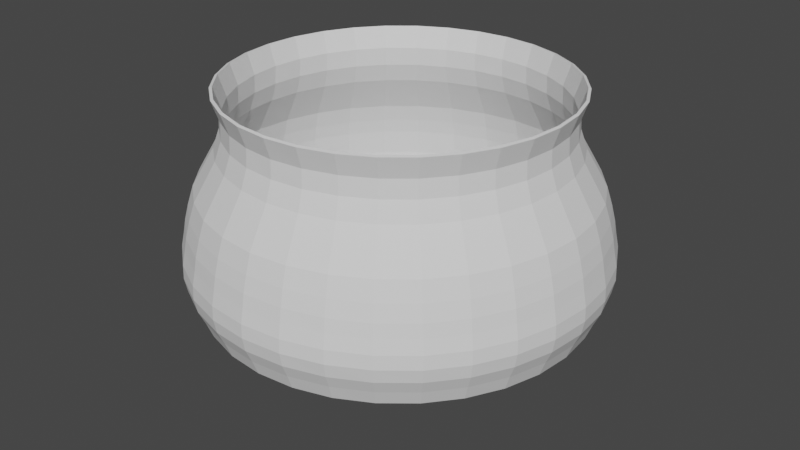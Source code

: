 # Source: cauldron.blend  (saved by Blender 2.82.7; exported with 4.5.12 LTS)
import bpy
from mathutils import Matrix  # noqa: F401  (used for matrix-valued properties, if any)

bpy.ops.wm.read_factory_settings(use_empty=True)
scene = bpy.context.scene
scene.name = 'Scene'

# ---- collections
col_collection = bpy.data.collections.new('Collection'); scene.collection.children.link(col_collection)

# ---- world
world_world = bpy.data.worlds.new('World'); scene.world = world_world
world_world.use_nodes = True; world_world.node_tree.nodes.clear()
_N = world_world.node_tree.nodes; _L = world_world.node_tree.links
n0 = _N.new('ShaderNodeOutputWorld'); n0.name = 'World Output'; n0.location = (300, 300)
n1 = _N.new('ShaderNodeBackground'); n1.name = 'Background'; n1.location = (10, 300)
n1.inputs[0].default_value = (0.05088, 0.05088, 0.05088, 1.0)
_L.new(n1.outputs[0], n0.inputs[0])
n0.is_active_output = True
world_world.color = (0.05088, 0.05088, 0.05088)
world_world.use_sun_shadow = False
world_world.sun_shadow_jitter_overblur = 0.0

# ---- meshes
me_cylinder = bpy.data.meshes.new('Cylinder')
me_cylinder.from_pydata([(1.379e-07, 3.278e-07, -1.0), (-2.819e-08, 1.173, 1.0), (1.378e-07, 3.278e-07, -1.0), (0.2289, 1.151, 1.0), (1.416e-07, 3.278e-07, -1.0), (0.4491, 1.084, 1.0), (1.341e-07, 3.278e-07, -1.0), (0.6519, 0.9757, 1.0), (1.341e-07, 3.278e-07, -1.0), (0.8298, 0.8298, 1.0), (1.341e-07, 3.278e-07, -1.0), (0.9757, 0.6519, 1.0), (1.49e-07, 3.278e-07, -1.0), (1.084, 0.4491, 1.0), (1.49e-07, 3.278e-07, -1.0), (1.151, 0.2289, 1.0), (1.49e-07, 3.278e-07, -1.0), (1.173, 3.612e-08, 1.0), (1.49e-07, 3.278e-07, -1.0), (1.151, -0.2289, 1.0), (1.49e-07, 3.278e-07, -1.0), (1.084, -0.4491, 1.0), (1.341e-07, 3.278e-07, -1.0), (0.9757, -0.6519, 1.0), (1.341e-07, 3.278e-07, -1.0), (0.8298, -0.8298, 1.0), (1.341e-07, 3.278e-07, -1.0), (0.6519, -0.9757, 1.0), (1.416e-07, 3.278e-07, -1.0), (0.4491, -1.084, 1.0), (1.378e-07, 3.278e-07, -1.0), (0.2289, -1.151, 1.0), (1.379e-07, 3.278e-07, -1.0), (-4.105e-07, -1.173, 1.0), (1.378e-07, 3.278e-07, -1.0), (-0.2289, -1.151, 1.0), (1.416e-07, 3.278e-07, -1.0), (-0.4491, -1.084, 1.0), (1.341e-07, 3.278e-07, -1.0), (-0.6519, -0.9757, 1.0), (1.341e-07, 3.278e-07, -1.0), (-0.8298, -0.8297, 1.0), (1.341e-07, 3.278e-07, -1.0), (-0.9757, -0.6519, 1.0), (1.49e-07, 3.278e-07, -1.0), (-1.084, -0.4491, 1.0), (1.49e-07, 3.278e-07, -1.0), (-1.151, -0.2289, 1.0), (1.49e-07, 3.278e-07, -1.0), (-1.173, 1.081e-06, 1.0), (1.49e-07, 3.278e-07, -1.0), (-1.151, 0.2289, 1.0), (1.49e-07, 3.278e-07, -1.0), (-1.084, 0.4491, 1.0), (1.341e-07, 3.278e-07, -1.0), (-0.9757, 0.6519, 1.0), (1.341e-07, 3.278e-07, -1.0), (-0.8297, 0.8298, 1.0), (1.341e-07, 3.278e-07, -1.0), (-0.6519, 0.9757, 1.0), (1.416e-07, 3.278e-07, -1.0), (-0.4491, 1.084, 1.0), (1.378e-07, 3.278e-07, -1.0), (-0.2289, 1.151, 1.0), (8.311e-08, 0.603, -0.8689), (0.1176, 0.5915, -0.8689), (0.2308, 0.5571, -0.8689), (0.335, 0.5014, -0.8689), (0.4264, 0.4264, -0.8689), (0.5014, 0.335, -0.8689), (0.5571, 0.2308, -0.8689), (0.5915, 0.1176, -0.8689), (0.603, 1.584e-07, -0.8689), (0.5915, -0.1176, -0.8689), (0.5571, -0.2308, -0.8689), (0.5014, -0.335, -0.8689), (0.4264, -0.4264, -0.8689), (0.335, -0.5014, -0.8689), (0.2308, -0.5571, -0.8689), (0.1176, -0.5915, -0.8689), (-1.134e-07, -0.603, -0.8689), (-0.1176, -0.5915, -0.8689), (-0.2308, -0.5571, -0.8689), (-0.335, -0.5014, -0.8689), (-0.4264, -0.4264, -0.8689), (-0.5014, -0.335, -0.8689), (-0.5571, -0.2308, -0.8689), (-0.5915, -0.1176, -0.8689), (-0.603, 6.952e-07, -0.8689), (-0.5915, 0.1176, -0.8689), (-0.5571, 0.2308, -0.8689), (-0.5014, 0.335, -0.8689), (-0.4264, 0.4264, -0.8689), (-0.335, 0.5014, -0.8689), (-0.2308, 0.5571, -0.8689), (-0.1176, 0.5915, -0.8689), (6.249e-08, 0.9447, -0.7291), (0.1843, 0.9265, -0.7291), (0.3615, 0.8728, -0.7291), (0.5248, 0.7855, -0.7291), (0.668, 0.668, -0.7291), (0.7855, 0.5248, -0.7291), (0.8728, 0.3615, -0.7291), (0.9265, 0.1843, -0.7291), (0.9447, 5.874e-08, -0.7291), (0.9265, -0.1843, -0.7291), (0.8728, -0.3615, -0.7291), (0.7855, -0.5248, -0.7291), (0.668, -0.668, -0.7291), (0.5248, -0.7855, -0.7291), (0.3615, -0.8728, -0.7291), (0.1843, -0.9265, -0.7291), (-2.453e-07, -0.9447, -0.7291), (-0.1843, -0.9265, -0.7291), (-0.3615, -0.8728, -0.7291), (-0.5248, -0.7855, -0.7291), (-0.668, -0.668, -0.7291), (-0.7855, -0.5248, -0.7291), (-0.8728, -0.3615, -0.7291), (-0.9265, -0.1843, -0.7291), (-0.9447, 8.996e-07, -0.7291), (-0.9265, 0.1843, -0.7291), (-0.8728, 0.3615, -0.7291), (-0.7855, 0.5248, -0.7291), (-0.668, 0.668, -0.7291), (-0.5248, 0.7855, -0.7291), (-0.3615, 0.8728, -0.7291), (-0.1843, 0.9265, -0.7291), (4.434e-08, 1.176, -0.5718), (0.2294, 1.153, -0.5718), (0.45, 1.086, -0.5718), (0.6533, 0.9778, -0.5718), (0.8315, 0.8315, -0.5718), (0.9778, 0.6533, -0.5718), (1.086, 0.45, -0.5718), (1.153, 0.2294, -0.5718), (1.176, -4.212e-09, -0.5718), (1.153, -0.2294, -0.5718), (1.086, -0.45, -0.5718), (0.9778, -0.6533, -0.5718), (0.8315, -0.8315, -0.5718), (0.6533, -0.9778, -0.5718), (0.45, -1.086, -0.5718), (0.2294, -1.153, -0.5718), (-3.388e-07, -1.176, -0.5718), (-0.2294, -1.153, -0.5718), (-0.45, -1.086, -0.5718), (-0.6533, -0.9778, -0.5718), (-0.8315, -0.8315, -0.5718), (-0.9778, -0.6533, -0.5718), (-1.086, -0.45, -0.5718), (-1.153, -0.2294, -0.5718), (-1.176, 1.043e-06, -0.5718), (-1.153, 0.2294, -0.5718), (-1.086, 0.45, -0.5718), (-0.9778, 0.6533, -0.5718), (-0.8315, 0.8315, -0.5718), (-0.6533, 0.9778, -0.5718), (-0.45, 1.086, -0.5718), (-0.2294, 1.153, -0.5718), (1.331e-08, 1.366, -0.3659), (0.2665, 1.34, -0.3659), (0.5228, 1.262, -0.3659), (0.759, 1.136, -0.3659), (0.966, 0.966, -0.3659), (1.136, 0.759, -0.3659), (1.262, 0.5228, -0.3659), (1.34, 0.2665, -0.3659), (1.366, -5.177e-08, -0.3659), (1.34, -0.2665, -0.3659), (1.262, -0.5228, -0.3659), (1.136, -0.759, -0.3659), (0.966, -0.966, -0.3659), (0.759, -1.136, -0.3659), (0.5228, -1.262, -0.3659), (0.2665, -1.34, -0.3659), (-4.318e-07, -1.366, -0.3659), (-0.2665, -1.34, -0.3659), (-0.5228, -1.262, -0.3659), (-0.759, -1.136, -0.3659), (-0.966, -0.966, -0.3659), (-1.136, -0.759, -0.3659), (-1.262, -0.5228, -0.3659), (-1.34, -0.2665, -0.3659), (-1.366, 1.164e-06, -0.3659), (-1.34, 0.2665, -0.3659), (-1.262, 0.5228, -0.3659), (-1.136, 0.759, -0.3659), (-0.966, 0.966, -0.3659), (-0.759, 1.136, -0.3659), (-0.5228, 1.262, -0.3659), (-0.2665, 1.34, -0.3659), (-5.996e-10, 1.43, -0.1731), (0.2791, 1.403, -0.1731), (0.5474, 1.322, -0.1731), (0.7947, 1.189, -0.1731), (1.012, 1.012, -0.1731), (1.189, 0.7947, -0.1731), (1.322, 0.5474, -0.1731), (1.403, 0.2791, -0.1731), (1.43, -6.427e-08, -0.1731), (1.403, -0.2791, -0.1731), (1.322, -0.5474, -0.1731), (1.189, -0.7947, -0.1731), (1.012, -1.012, -0.1731), (0.7947, -1.189, -0.1731), (0.5474, -1.322, -0.1731), (0.2791, -1.403, -0.1731), (-4.667e-07, -1.43, -0.1731), (-0.2791, -1.403, -0.1731), (-0.5474, -1.322, -0.1731), (-0.7947, -1.189, -0.1731), (-1.012, -1.012, -0.1731), (-1.189, -0.7947, -0.1731), (-1.322, -0.5474, -0.1731), (-1.403, -0.2791, -0.1731), (-1.43, 1.209e-06, -0.1731), (-1.403, 0.2791, -0.1731), (-1.322, 0.5474, -0.1731), (-1.189, 0.7947, -0.1731), (-1.012, 1.012, -0.1731), (-0.7947, 1.189, -0.1731), (-0.5474, 1.322, -0.1731), (-0.2791, 1.403, -0.1731), (-3.749e-09, 1.409, 0.0186), (0.2748, 1.382, 0.0186), (0.5391, 1.301, 0.0186), (0.7826, 1.171, 0.0186), (0.9961, 0.9961, 0.0186), (1.171, 0.7826, 0.0186), (1.301, 0.5391, 0.0186), (1.382, 0.2748, 0.0186), (1.409, -5.48e-08, 0.0186), (1.382, -0.2748, 0.0186), (1.301, -0.5391, 0.0186), (1.171, -0.7826, 0.0186), (0.9961, -0.9961, 0.0186), (0.7826, -1.171, 0.0186), (0.5391, -1.301, 0.0186), (0.2748, -1.382, 0.0186), (-4.628e-07, -1.409, 0.0186), (-0.2748, -1.382, 0.0186), (-0.5391, -1.301, 0.0186), (-0.7826, -1.171, 0.0186), (-0.9961, -0.9961, 0.0186), (-1.171, -0.7826, 0.0186), (-1.301, -0.5391, 0.0186), (-1.382, -0.2748, 0.0186), (-1.409, 1.199e-06, 0.0186), (-1.382, 0.2748, 0.0186), (-1.301, 0.5391, 0.0186), (-1.171, 0.7826, 0.0186), (-0.9961, 0.9961, 0.0186), (-0.7826, 1.171, 0.0186), (-0.5391, 1.301, 0.0186), (-0.2748, 1.382, 0.0186), (-6.913e-09, 1.365, 0.2194), (0.2663, 1.339, 0.2194), (0.5224, 1.261, 0.2194), (0.7584, 1.135, 0.2194), (0.9653, 0.9653, 0.2194), (1.135, 0.7584, 0.2194), (1.261, 0.5224, 0.2194), (1.339, 0.2663, 0.2194), (1.365, -3.879e-08, 0.2194), (1.339, -0.2663, 0.2194), (1.261, -0.5224, 0.2194), (1.135, -0.7584, 0.2194), (0.9653, -0.9653, 0.2194), (0.7584, -1.135, 0.2194), (0.5224, -1.261, 0.2194), (0.2663, -1.339, 0.2194), (-4.517e-07, -1.365, 0.2194), (-0.2663, -1.339, 0.2194), (-0.5224, -1.261, 0.2194), (-0.7584, -1.135, 0.2194), (-0.9653, -0.9653, 0.2194), (-1.135, -0.7584, 0.2194), (-1.261, -0.5224, 0.2194), (-1.339, -0.2663, 0.2194), (-1.365, 1.176e-06, 0.2194), (-1.339, 0.2663, 0.2194), (-1.261, 0.5224, 0.2194), (-1.135, 0.7584, 0.2194), (-0.9653, 0.9653, 0.2194), (-0.7584, 1.135, 0.2194), (-0.5224, 1.261, 0.2194), (-0.2663, 1.339, 0.2194), (-5.561e-09, 1.251, 0.4759), (0.2441, 1.227, 0.4759), (0.4788, 1.156, 0.4759), (0.6951, 1.04, 0.4759), (0.8847, 0.8847, 0.4759), (1.04, 0.6951, 0.4759), (1.156, 0.4788, 0.4759), (1.227, 0.2441, 0.4759), (1.251, -2.69e-09, 0.4759), (1.227, -0.2441, 0.4759), (1.156, -0.4788, 0.4759), (1.04, -0.6951, 0.4759), (0.8847, -0.8847, 0.4759), (0.6951, -1.04, 0.4759), (0.4788, -1.156, 0.4759), (0.2441, -1.227, 0.4759), (-4.133e-07, -1.251, 0.4759), (-0.2441, -1.227, 0.4759), (-0.4788, -1.156, 0.4759), (-0.6951, -1.04, 0.4759), (-0.8847, -0.8847, 0.4759), (-1.04, -0.6951, 0.4759), (-1.156, -0.4788, 0.4759), (-1.227, -0.2441, 0.4759), (-1.251, 1.111e-06, 0.4759), (-1.227, 0.2441, 0.4759), (-1.156, 0.4788, 0.4759), (-1.04, 0.6951, 0.4759), (-0.8847, 0.8847, 0.4759), (-0.6951, 1.04, 0.4759), (-0.4788, 1.156, 0.4759), (-0.2441, 1.227, 0.4759), (-2.722e-09, 1.131, 0.7344), (0.2207, 1.11, 0.7344), (0.4329, 1.045, 0.7344), (0.6285, 0.9407, 0.7344), (0.8, 0.8, 0.7344), (0.9407, 0.6285, 0.7344), (1.045, 0.4329, 0.7344), (1.11, 0.2207, 0.7344), (1.131, 3.558e-08, 0.7344), (1.11, -0.2207, 0.7344), (1.045, -0.4329, 0.7344), (0.9407, -0.6285, 0.7344), (0.8, -0.8, 0.7344), (0.6285, -0.9407, 0.7344), (0.4329, -1.045, 0.7344), (0.2207, -1.11, 0.7344), (-3.714e-07, -1.131, 0.7344), (-0.2207, -1.11, 0.7344), (-0.4329, -1.045, 0.7344), (-0.6285, -0.9407, 0.7344), (-0.8, -0.8, 0.7344), (-0.9407, -0.6285, 0.7344), (-1.045, -0.4329, 0.7344), (-1.11, -0.2207, 0.7344), (-1.131, 1.043e-06, 0.7344), (-1.11, 0.2207, 0.7344), (-1.045, 0.4329, 0.7344), (-0.9407, 0.6285, 0.7344), (-0.8, 0.8, 0.7344), (-0.6285, 0.9407, 0.7344), (-0.4329, 1.045, 0.7344), (-0.2207, 1.11, 0.7344), (-6.138e-09, 1.125, 0.8555), (0.2195, 1.103, 0.8555), (0.4305, 1.039, 0.8555), (0.625, 0.9353, 0.8555), (0.7954, 0.7954, 0.8555), (0.9353, 0.625, 0.8555), (1.039, 0.4305, 0.8555), (1.103, 0.2195, 0.8555), (1.125, 4.047e-08, 0.8555), (1.103, -0.2195, 0.8555), (1.039, -0.4305, 0.8555), (0.9353, -0.625, 0.8555), (0.7954, -0.7954, 0.8555), (0.625, -0.9353, 0.8555), (0.4305, -1.039, 0.8555), (0.2195, -1.103, 0.8555), (-3.727e-07, -1.125, 0.8555), (-0.2195, -1.103, 0.8555), (-0.4305, -1.039, 0.8555), (-0.625, -0.9353, 0.8555), (-0.7954, -0.7954, 0.8555), (-0.9353, -0.625, 0.8555), (-1.039, -0.4305, 0.8555), (-1.103, -0.2195, 0.8555), (-1.125, 1.042e-06, 0.8555), (-1.103, 0.2195, 0.8555), (-1.039, 0.4305, 0.8555), (-0.9353, 0.625, 0.8555), (-0.7954, 0.7955, 0.8555), (-0.625, 0.9354, 0.8555), (-0.4305, 1.039, 0.8555), (-0.2195, 1.103, 0.8555), (0.2295, 1.154, 0.6052), (0.4502, 1.087, 0.6052), (0.6536, 0.9782, 0.6052), (0.8319, 0.8319, 0.6052), (0.9782, 0.6536, 0.6052), (1.087, 0.4502, 0.6052), (1.154, 0.2295, 0.6052), (1.176, 1.984e-08, 0.6052), (1.154, -0.2295, 0.6052), (1.087, -0.4502, 0.6052), (0.9782, -0.6536, 0.6052), (0.8319, -0.8319, 0.6052), (0.6536, -0.9782, 0.6052), (0.4502, -1.087, 0.6052), (0.2295, -1.154, 0.6052), (-3.861e-07, -1.176, 0.6052), (-0.2295, -1.154, 0.6052), (-0.4502, -1.087, 0.6052), (-0.6536, -0.9782, 0.6052), (-0.8319, -0.8319, 0.6052), (-0.9782, -0.6536, 0.6052), (-1.087, -0.4502, 0.6052), (-1.154, -0.2295, 0.6052), (-1.176, 1.067e-06, 0.6052), (-1.154, 0.2295, 0.6052), (-1.087, 0.4502, 0.6052), (-0.9782, 0.6536, 0.6052), (-0.8319, 0.8319, 0.6052), (-0.6536, 0.9782, 0.6052), (-0.4502, 1.087, 0.6052), (-0.2295, 1.154, 0.6052), (-2.788e-09, 1.176, 0.6052), (0.2584, 1.299, 0.3477), (0.5069, 1.224, 0.3477), (0.7359, 1.101, 0.3477), (0.9366, 0.9366, 0.3477), (1.101, 0.7359, 0.3477), (1.224, 0.5069, 0.3477), (1.299, 0.2584, 0.3477), (1.325, -2.464e-08, 0.3477), (1.299, -0.2584, 0.3477), (1.224, -0.5069, 0.3477), (1.101, -0.7359, 0.3477), (0.9366, -0.9366, 0.3477), (0.7359, -1.101, 0.3477), (0.5069, -1.224, 0.3477), (0.2584, -1.299, 0.3477), (-4.393e-07, -1.325, 0.3477), (-0.2584, -1.299, 0.3477), (-0.5069, -1.224, 0.3477), (-0.7359, -1.101, 0.3477), (-0.9366, -0.9366, 0.3477), (-1.101, -0.7359, 0.3477), (-1.224, -0.5069, 0.3477), (-1.299, -0.2584, 0.3477), (-1.325, 1.154e-06, 0.3477), (-1.299, 0.2584, 0.3477), (-1.224, 0.5069, 0.3477), (-1.101, 0.7359, 0.3477), (-0.9366, 0.9366, 0.3477), (-0.7359, 1.101, 0.3477), (-0.5069, 1.224, 0.3477), (-0.2584, 1.299, 0.3477), (-7.689e-09, 1.325, 0.3477), (0.2718, 1.366, 0.1096), (0.5331, 1.287, 0.1096), (0.7739, 1.158, 0.1096), (0.985, 0.985, 0.1096), (1.158, 0.7739, 0.1096), (1.287, 0.5331, 0.1096), (1.366, 0.2718, 0.1096), (1.393, -4.855e-08, 0.1096), (1.366, -0.2718, 0.1096), (1.287, -0.5331, 0.1096), (1.158, -0.7739, 0.1096), (0.985, -0.985, 0.1096), (0.7739, -1.158, 0.1096), (0.5331, -1.287, 0.1096), (0.2718, -1.366, 0.1096), (-4.595e-07, -1.393, 0.1096), (-0.2718, -1.366, 0.1096), (-0.5331, -1.287, 0.1096), (-0.7739, -1.158, 0.1096), (-0.985, -0.985, 0.1096), (-1.158, -0.7739, 0.1096), (-1.287, -0.5331, 0.1096), (-1.366, -0.2718, 0.1096), (-1.393, 1.191e-06, 0.1096), (-1.366, 0.2718, 0.1096), (-1.287, 0.5331, 0.1096), (-1.158, 0.7739, 0.1096), (-0.985, 0.985, 0.1096), (-0.7739, 1.158, 0.1096), (-0.5331, 1.287, 0.1096), (-0.2718, 1.366, 0.1096), (-5.608e-09, 1.393, 0.1096), (0.2785, 1.4, -0.07724), (0.5463, 1.319, -0.07724), (0.7932, 1.187, -0.07724), (1.01, 1.01, -0.07724), (1.187, 0.7932, -0.07724), (1.319, 0.5463, -0.07724), (1.4, 0.2785, -0.07724), (1.428, -6.167e-08, -0.07724), (1.4, -0.2785, -0.07724), (1.319, -0.5463, -0.07724), (1.187, -0.7932, -0.07724), (1.01, -1.01, -0.07724), (0.7932, -1.187, -0.07724), (0.5463, -1.319, -0.07724), (0.2785, -1.4, -0.07724), (-4.681e-07, -1.428, -0.07724), (-0.2785, -1.4, -0.07724), (-0.5463, -1.319, -0.07724), (-0.7932, -1.187, -0.07724), (-1.01, -1.01, -0.07724), (-1.187, -0.7932, -0.07724), (-1.319, -0.5463, -0.07724), (-1.4, -0.2785, -0.07724), (-1.428, 1.209e-06, -0.07724), (-1.4, 0.2785, -0.07724), (-1.319, 0.5463, -0.07724), (-1.187, 0.7932, -0.07724), (-1.009, 1.01, -0.07724), (-0.7932, 1.187, -0.07724), (-0.5463, 1.319, -0.07724), (-0.2785, 1.4, -0.07724), (-2.889e-09, 1.428, -0.07724), (0.2582, 1.298, -0.4725), (0.5064, 1.223, -0.4725), (0.7352, 1.1, -0.4725), (0.9357, 0.9357, -0.4725), (1.1, 0.7352, -0.4725), (1.223, 0.5064, -0.4725), (1.298, 0.2582, -0.4725), (1.323, -4.027e-08, -0.4725), (1.298, -0.2582, -0.4725), (1.223, -0.5064, -0.4725), (1.1, -0.7352, -0.4725), (0.9357, -0.9357, -0.4725), (0.7352, -1.1, -0.4725), (0.5064, -1.223, -0.4725), (0.2582, -1.298, -0.4725), (-4.086e-07, -1.323, -0.4725), (-0.2582, -1.298, -0.4725), (-0.5064, -1.223, -0.4725), (-0.7352, -1.1, -0.4725), (-0.9357, -0.9357, -0.4725), (-1.1, -0.7352, -0.4725), (-1.223, -0.5064, -0.4725), (-1.298, -0.2582, -0.4725), (-1.323, 1.138e-06, -0.4725), (-1.298, 0.2582, -0.4725), (-1.223, 0.5064, -0.4725), (-1.1, 0.7352, -0.4725), (-0.9357, 0.9357, -0.4725), (-0.7352, 1.1, -0.4725), (-0.5064, 1.223, -0.4725), (-0.2582, 1.298, -0.4725), (2.254e-08, 1.323, -0.4725), (0.2752, 1.384, -0.2695), (0.5399, 1.303, -0.2695), (0.7838, 1.173, -0.2695), (0.9976, 0.9976, -0.2695), (1.173, 0.7838, -0.2695), (1.303, 0.5399, -0.2695), (1.384, 0.2752, -0.2695), (1.411, -6.123e-08, -0.2695), (1.384, -0.2752, -0.2695), (1.303, -0.5399, -0.2695), (1.173, -0.7838, -0.2695), (0.9976, -0.9976, -0.2695), (0.7838, -1.173, -0.2695), (0.5399, -1.303, -0.2695), (0.2752, -1.384, -0.2695), (-4.544e-07, -1.411, -0.2695), (-0.2752, -1.384, -0.2695), (-0.5399, -1.303, -0.2695), (-0.7838, -1.173, -0.2695), (-0.9976, -0.9976, -0.2695), (-1.173, -0.7838, -0.2695), (-1.303, -0.5399, -0.2695), (-1.384, -0.2752, -0.2695), (-1.411, 1.194e-06, -0.2695), (-1.384, 0.2752, -0.2695), (-1.303, 0.5399, -0.2695), (-1.173, 0.7838, -0.2695), (-0.9976, 0.9976, -0.2695), (-0.7838, 1.173, -0.2695), (-0.5399, 1.303, -0.2695), (-0.2752, 1.384, -0.2695), (5.239e-09, 1.411, -0.2695), (0.1559, 0.7837, -0.8116), (0.3058, 0.7383, -0.8116), (0.444, 0.6644, -0.8116), (0.5651, 0.5651, -0.8116), (0.6644, 0.444, -0.8116), (0.7383, 0.3058, -0.8116), (0.7837, 0.1559, -0.8116), (0.7991, 1.014e-07, -0.8116), (0.7837, -0.1559, -0.8116), (0.7383, -0.3058, -0.8116), (0.6644, -0.444, -0.8116), (0.5651, -0.5651, -0.8116), (0.444, -0.6644, -0.8116), (0.3058, -0.7383, -0.8116), (0.1559, -0.7837, -0.8116), (-1.88e-07, -0.7991, -0.8116), (-0.1559, -0.7837, -0.8116), (-0.3058, -0.7383, -0.8116), (-0.444, -0.6644, -0.8116), (-0.5651, -0.5651, -0.8116), (-0.6644, -0.444, -0.8116), (-0.7383, -0.3058, -0.8116), (-0.7837, -0.1559, -0.8116), (-0.7991, 8.127e-07, -0.8116), (-0.7837, 0.1559, -0.8116), (-0.7383, 0.3058, -0.8116), (-0.6644, 0.444, -0.8116), (-0.5651, 0.5651, -0.8116), (-0.444, 0.6644, -0.8116), (-0.3058, 0.7383, -0.8116), (-0.1559, 0.7837, -0.8116), (7.235e-08, 0.7991, -0.8116), (0.08111, 0.4077, -0.9178), (0.1591, 0.3841, -0.9178), (0.231, 0.3457, -0.9178), (0.294, 0.294, -0.9178), (0.3457, 0.231, -0.9178), (0.3841, 0.1591, -0.9178), (0.4077, 0.08111, -0.9178), (0.4157, 2.12e-07, -0.9178), (0.4077, -0.08111, -0.9178), (0.3841, -0.1591, -0.9178), (0.3457, -0.231, -0.9178), (0.294, -0.294, -0.9178), (0.231, -0.3457, -0.9178), (0.1591, -0.3841, -0.9178), (0.08111, -0.4077, -0.9178), (-3.418e-08, -0.4157, -0.9178), (-0.08111, -0.4077, -0.9178), (-0.1591, -0.3841, -0.9178), (-0.231, -0.3457, -0.9178), (-0.294, -0.294, -0.9178), (-0.3457, -0.231, -0.9178), (-0.3841, -0.1591, -0.9178), (-0.4077, -0.08111, -0.9178), (-0.4157, 5.82e-07, -0.9178), (-0.4077, 0.08111, -0.9178), (-0.3841, 0.1591, -0.9178), (-0.3457, 0.231, -0.9178), (-0.294, 0.294, -0.9178), (-0.231, 0.3457, -0.9178), (-0.1591, 0.3841, -0.9178), (-0.08111, 0.4077, -0.9178), (1.013e-07, 0.4157, -0.9178)], [], [(352, 1, 3, 353), (353, 3, 5, 354), (354, 5, 7, 355), (355, 7, 9, 356), (356, 9, 11, 357), (357, 11, 13, 358), (358, 13, 15, 359), (359, 15, 17, 360), (360, 17, 19, 361), (361, 19, 21, 362), (362, 21, 23, 363), (363, 23, 25, 364), (364, 25, 27, 365), (365, 27, 29, 366), (366, 29, 31, 367), (367, 31, 33, 368), (368, 33, 35, 369), (369, 35, 37, 370), (370, 37, 39, 371), (371, 39, 41, 372), (372, 41, 43, 373), (373, 43, 45, 374), (374, 45, 47, 375), (375, 47, 49, 376), (376, 49, 51, 377), (377, 51, 53, 378), (378, 53, 55, 379), (379, 55, 57, 380), (380, 57, 59, 381), (381, 59, 61, 382), (382, 61, 63, 383), (383, 63, 1, 352), (0, 2, 4, 6, 8, 10, 12, 14, 16, 18, 20, 22, 24, 26, 28, 30, 32, 34, 36, 38, 40, 42, 44, 46, 48, 50, 52, 54, 56, 58, 60, 62), (638, 95, 64, 639), (637, 94, 95, 638), (636, 93, 94, 637), (635, 92, 93, 636), (634, 91, 92, 635), (633, 90, 91, 634), (632, 89, 90, 633), (631, 88, 89, 632), (630, 87, 88, 631), (629, 86, 87, 630), (628, 85, 86, 629), (627, 84, 85, 628), (626, 83, 84, 627), (625, 82, 83, 626), (624, 81, 82, 625), (623, 80, 81, 624), (622, 79, 80, 623), (621, 78, 79, 622), (620, 77, 78, 621), (619, 76, 77, 620), (618, 75, 76, 619), (617, 74, 75, 618), (616, 73, 74, 617), (615, 72, 73, 616), (614, 71, 72, 615), (613, 70, 71, 614), (612, 69, 70, 613), (611, 68, 69, 612), (610, 67, 68, 611), (609, 66, 67, 610), (608, 65, 66, 609), (639, 64, 65, 608), (606, 127, 96, 607), (605, 126, 127, 606), (604, 125, 126, 605), (603, 124, 125, 604), (602, 123, 124, 603), (601, 122, 123, 602), (600, 121, 122, 601), (599, 120, 121, 600), (598, 119, 120, 599), (597, 118, 119, 598), (596, 117, 118, 597), (595, 116, 117, 596), (594, 115, 116, 595), (593, 114, 115, 594), (592, 113, 114, 593), (591, 112, 113, 592), (590, 111, 112, 591), (589, 110, 111, 590), (588, 109, 110, 589), (587, 108, 109, 588), (586, 107, 108, 587), (585, 106, 107, 586), (584, 105, 106, 585), (583, 104, 105, 584), (582, 103, 104, 583), (581, 102, 103, 582), (580, 101, 102, 581), (579, 100, 101, 580), (578, 99, 100, 579), (577, 98, 99, 578), (576, 97, 98, 577), (607, 96, 97, 576), (127, 159, 128, 96), (126, 158, 159, 127), (125, 157, 158, 126), (124, 156, 157, 125), (123, 155, 156, 124), (122, 154, 155, 123), (121, 153, 154, 122), (120, 152, 153, 121), (119, 151, 152, 120), (118, 150, 151, 119), (117, 149, 150, 118), (116, 148, 149, 117), (115, 147, 148, 116), (114, 146, 147, 115), (113, 145, 146, 114), (112, 144, 145, 113), (111, 143, 144, 112), (110, 142, 143, 111), (109, 141, 142, 110), (108, 140, 141, 109), (107, 139, 140, 108), (106, 138, 139, 107), (105, 137, 138, 106), (104, 136, 137, 105), (103, 135, 136, 104), (102, 134, 135, 103), (101, 133, 134, 102), (100, 132, 133, 101), (99, 131, 132, 100), (98, 130, 131, 99), (97, 129, 130, 98), (96, 128, 129, 97), (542, 191, 160, 543), (541, 190, 191, 542), (540, 189, 190, 541), (539, 188, 189, 540), (538, 187, 188, 539), (537, 186, 187, 538), (536, 185, 186, 537), (535, 184, 185, 536), (534, 183, 184, 535), (533, 182, 183, 534), (532, 181, 182, 533), (531, 180, 181, 532), (530, 179, 180, 531), (529, 178, 179, 530), (528, 177, 178, 529), (527, 176, 177, 528), (526, 175, 176, 527), (525, 174, 175, 526), (524, 173, 174, 525), (523, 172, 173, 524), (522, 171, 172, 523), (521, 170, 171, 522), (520, 169, 170, 521), (519, 168, 169, 520), (518, 167, 168, 519), (517, 166, 167, 518), (516, 165, 166, 517), (515, 164, 165, 516), (514, 163, 164, 515), (513, 162, 163, 514), (512, 161, 162, 513), (543, 160, 161, 512), (574, 223, 192, 575), (573, 222, 223, 574), (572, 221, 222, 573), (571, 220, 221, 572), (570, 219, 220, 571), (569, 218, 219, 570), (568, 217, 218, 569), (567, 216, 217, 568), (566, 215, 216, 567), (565, 214, 215, 566), (564, 213, 214, 565), (563, 212, 213, 564), (562, 211, 212, 563), (561, 210, 211, 562), (560, 209, 210, 561), (559, 208, 209, 560), (558, 207, 208, 559), (557, 206, 207, 558), (556, 205, 206, 557), (555, 204, 205, 556), (554, 203, 204, 555), (553, 202, 203, 554), (552, 201, 202, 553), (551, 200, 201, 552), (550, 199, 200, 551), (549, 198, 199, 550), (548, 197, 198, 549), (547, 196, 197, 548), (546, 195, 196, 547), (545, 194, 195, 546), (544, 193, 194, 545), (575, 192, 193, 544), (510, 255, 224, 511), (509, 254, 255, 510), (508, 253, 254, 509), (507, 252, 253, 508), (506, 251, 252, 507), (505, 250, 251, 506), (504, 249, 250, 505), (503, 248, 249, 504), (502, 247, 248, 503), (501, 246, 247, 502), (500, 245, 246, 501), (499, 244, 245, 500), (498, 243, 244, 499), (497, 242, 243, 498), (496, 241, 242, 497), (495, 240, 241, 496), (494, 239, 240, 495), (493, 238, 239, 494), (492, 237, 238, 493), (491, 236, 237, 492), (490, 235, 236, 491), (489, 234, 235, 490), (488, 233, 234, 489), (487, 232, 233, 488), (486, 231, 232, 487), (485, 230, 231, 486), (484, 229, 230, 485), (483, 228, 229, 484), (482, 227, 228, 483), (481, 226, 227, 482), (480, 225, 226, 481), (511, 224, 225, 480), (478, 287, 256, 479), (477, 286, 287, 478), (476, 285, 286, 477), (475, 284, 285, 476), (474, 283, 284, 475), (473, 282, 283, 474), (472, 281, 282, 473), (471, 280, 281, 472), (470, 279, 280, 471), (469, 278, 279, 470), (468, 277, 278, 469), (467, 276, 277, 468), (466, 275, 276, 467), (465, 274, 275, 466), (464, 273, 274, 465), (463, 272, 273, 464), (462, 271, 272, 463), (461, 270, 271, 462), (460, 269, 270, 461), (459, 268, 269, 460), (458, 267, 268, 459), (457, 266, 267, 458), (456, 265, 266, 457), (455, 264, 265, 456), (454, 263, 264, 455), (453, 262, 263, 454), (452, 261, 262, 453), (451, 260, 261, 452), (450, 259, 260, 451), (449, 258, 259, 450), (448, 257, 258, 449), (479, 256, 257, 448), (446, 319, 288, 447), (445, 318, 319, 446), (444, 317, 318, 445), (443, 316, 317, 444), (442, 315, 316, 443), (441, 314, 315, 442), (440, 313, 314, 441), (439, 312, 313, 440), (438, 311, 312, 439), (437, 310, 311, 438), (436, 309, 310, 437), (435, 308, 309, 436), (434, 307, 308, 435), (433, 306, 307, 434), (432, 305, 306, 433), (431, 304, 305, 432), (430, 303, 304, 431), (429, 302, 303, 430), (428, 301, 302, 429), (427, 300, 301, 428), (426, 299, 300, 427), (425, 298, 299, 426), (424, 297, 298, 425), (423, 296, 297, 424), (422, 295, 296, 423), (421, 294, 295, 422), (420, 293, 294, 421), (419, 292, 293, 420), (418, 291, 292, 419), (417, 290, 291, 418), (416, 289, 290, 417), (447, 288, 289, 416), (414, 351, 320, 415), (413, 350, 351, 414), (412, 349, 350, 413), (411, 348, 349, 412), (410, 347, 348, 411), (409, 346, 347, 410), (408, 345, 346, 409), (407, 344, 345, 408), (406, 343, 344, 407), (405, 342, 343, 406), (404, 341, 342, 405), (403, 340, 341, 404), (402, 339, 340, 403), (401, 338, 339, 402), (400, 337, 338, 401), (399, 336, 337, 400), (398, 335, 336, 399), (397, 334, 335, 398), (396, 333, 334, 397), (395, 332, 333, 396), (394, 331, 332, 395), (393, 330, 331, 394), (392, 329, 330, 393), (391, 328, 329, 392), (390, 327, 328, 391), (389, 326, 327, 390), (388, 325, 326, 389), (387, 324, 325, 388), (386, 323, 324, 387), (385, 322, 323, 386), (384, 321, 322, 385), (415, 320, 321, 384), (351, 383, 352, 320), (350, 382, 383, 351), (349, 381, 382, 350), (348, 380, 381, 349), (347, 379, 380, 348), (346, 378, 379, 347), (345, 377, 378, 346), (344, 376, 377, 345), (343, 375, 376, 344), (342, 374, 375, 343), (341, 373, 374, 342), (340, 372, 373, 341), (339, 371, 372, 340), (338, 370, 371, 339), (337, 369, 370, 338), (336, 368, 369, 337), (335, 367, 368, 336), (334, 366, 367, 335), (333, 365, 366, 334), (332, 364, 365, 333), (331, 363, 364, 332), (330, 362, 363, 331), (329, 361, 362, 330), (328, 360, 361, 329), (327, 359, 360, 328), (326, 358, 359, 327), (325, 357, 358, 326), (324, 356, 357, 325), (323, 355, 356, 324), (322, 354, 355, 323), (321, 353, 354, 322), (320, 352, 353, 321), (288, 415, 384, 289), (289, 384, 385, 290), (290, 385, 386, 291), (291, 386, 387, 292), (292, 387, 388, 293), (293, 388, 389, 294), (294, 389, 390, 295), (295, 390, 391, 296), (296, 391, 392, 297), (297, 392, 393, 298), (298, 393, 394, 299), (299, 394, 395, 300), (300, 395, 396, 301), (301, 396, 397, 302), (302, 397, 398, 303), (303, 398, 399, 304), (304, 399, 400, 305), (305, 400, 401, 306), (306, 401, 402, 307), (307, 402, 403, 308), (308, 403, 404, 309), (309, 404, 405, 310), (310, 405, 406, 311), (311, 406, 407, 312), (312, 407, 408, 313), (313, 408, 409, 314), (314, 409, 410, 315), (315, 410, 411, 316), (316, 411, 412, 317), (317, 412, 413, 318), (318, 413, 414, 319), (319, 414, 415, 288), (256, 447, 416, 257), (257, 416, 417, 258), (258, 417, 418, 259), (259, 418, 419, 260), (260, 419, 420, 261), (261, 420, 421, 262), (262, 421, 422, 263), (263, 422, 423, 264), (264, 423, 424, 265), (265, 424, 425, 266), (266, 425, 426, 267), (267, 426, 427, 268), (268, 427, 428, 269), (269, 428, 429, 270), (270, 429, 430, 271), (271, 430, 431, 272), (272, 431, 432, 273), (273, 432, 433, 274), (274, 433, 434, 275), (275, 434, 435, 276), (276, 435, 436, 277), (277, 436, 437, 278), (278, 437, 438, 279), (279, 438, 439, 280), (280, 439, 440, 281), (281, 440, 441, 282), (282, 441, 442, 283), (283, 442, 443, 284), (284, 443, 444, 285), (285, 444, 445, 286), (286, 445, 446, 287), (287, 446, 447, 256), (224, 479, 448, 225), (225, 448, 449, 226), (226, 449, 450, 227), (227, 450, 451, 228), (228, 451, 452, 229), (229, 452, 453, 230), (230, 453, 454, 231), (231, 454, 455, 232), (232, 455, 456, 233), (233, 456, 457, 234), (234, 457, 458, 235), (235, 458, 459, 236), (236, 459, 460, 237), (237, 460, 461, 238), (238, 461, 462, 239), (239, 462, 463, 240), (240, 463, 464, 241), (241, 464, 465, 242), (242, 465, 466, 243), (243, 466, 467, 244), (244, 467, 468, 245), (245, 468, 469, 246), (246, 469, 470, 247), (247, 470, 471, 248), (248, 471, 472, 249), (249, 472, 473, 250), (250, 473, 474, 251), (251, 474, 475, 252), (252, 475, 476, 253), (253, 476, 477, 254), (254, 477, 478, 255), (255, 478, 479, 224), (192, 511, 480, 193), (193, 480, 481, 194), (194, 481, 482, 195), (195, 482, 483, 196), (196, 483, 484, 197), (197, 484, 485, 198), (198, 485, 486, 199), (199, 486, 487, 200), (200, 487, 488, 201), (201, 488, 489, 202), (202, 489, 490, 203), (203, 490, 491, 204), (204, 491, 492, 205), (205, 492, 493, 206), (206, 493, 494, 207), (207, 494, 495, 208), (208, 495, 496, 209), (209, 496, 497, 210), (210, 497, 498, 211), (211, 498, 499, 212), (212, 499, 500, 213), (213, 500, 501, 214), (214, 501, 502, 215), (215, 502, 503, 216), (216, 503, 504, 217), (217, 504, 505, 218), (218, 505, 506, 219), (219, 506, 507, 220), (220, 507, 508, 221), (221, 508, 509, 222), (222, 509, 510, 223), (223, 510, 511, 192), (128, 543, 512, 129), (129, 512, 513, 130), (130, 513, 514, 131), (131, 514, 515, 132), (132, 515, 516, 133), (133, 516, 517, 134), (134, 517, 518, 135), (135, 518, 519, 136), (136, 519, 520, 137), (137, 520, 521, 138), (138, 521, 522, 139), (139, 522, 523, 140), (140, 523, 524, 141), (141, 524, 525, 142), (142, 525, 526, 143), (143, 526, 527, 144), (144, 527, 528, 145), (145, 528, 529, 146), (146, 529, 530, 147), (147, 530, 531, 148), (148, 531, 532, 149), (149, 532, 533, 150), (150, 533, 534, 151), (151, 534, 535, 152), (152, 535, 536, 153), (153, 536, 537, 154), (154, 537, 538, 155), (155, 538, 539, 156), (156, 539, 540, 157), (157, 540, 541, 158), (158, 541, 542, 159), (159, 542, 543, 128), (160, 575, 544, 161), (161, 544, 545, 162), (162, 545, 546, 163), (163, 546, 547, 164), (164, 547, 548, 165), (165, 548, 549, 166), (166, 549, 550, 167), (167, 550, 551, 168), (168, 551, 552, 169), (169, 552, 553, 170), (170, 553, 554, 171), (171, 554, 555, 172), (172, 555, 556, 173), (173, 556, 557, 174), (174, 557, 558, 175), (175, 558, 559, 176), (176, 559, 560, 177), (177, 560, 561, 178), (178, 561, 562, 179), (179, 562, 563, 180), (180, 563, 564, 181), (181, 564, 565, 182), (182, 565, 566, 183), (183, 566, 567, 184), (184, 567, 568, 185), (185, 568, 569, 186), (186, 569, 570, 187), (187, 570, 571, 188), (188, 571, 572, 189), (189, 572, 573, 190), (190, 573, 574, 191), (191, 574, 575, 160), (64, 607, 576, 65), (65, 576, 577, 66), (66, 577, 578, 67), (67, 578, 579, 68), (68, 579, 580, 69), (69, 580, 581, 70), (70, 581, 582, 71), (71, 582, 583, 72), (72, 583, 584, 73), (73, 584, 585, 74), (74, 585, 586, 75), (75, 586, 587, 76), (76, 587, 588, 77), (77, 588, 589, 78), (78, 589, 590, 79), (79, 590, 591, 80), (80, 591, 592, 81), (81, 592, 593, 82), (82, 593, 594, 83), (83, 594, 595, 84), (84, 595, 596, 85), (85, 596, 597, 86), (86, 597, 598, 87), (87, 598, 599, 88), (88, 599, 600, 89), (89, 600, 601, 90), (90, 601, 602, 91), (91, 602, 603, 92), (92, 603, 604, 93), (93, 604, 605, 94), (94, 605, 606, 95), (95, 606, 607, 64), (0, 639, 608, 2), (2, 608, 609, 4), (4, 609, 610, 6), (6, 610, 611, 8), (8, 611, 612, 10), (10, 612, 613, 12), (12, 613, 614, 14), (14, 614, 615, 16), (16, 615, 616, 18), (18, 616, 617, 20), (20, 617, 618, 22), (22, 618, 619, 24), (24, 619, 620, 26), (26, 620, 621, 28), (28, 621, 622, 30), (30, 622, 623, 32), (32, 623, 624, 34), (34, 624, 625, 36), (36, 625, 626, 38), (38, 626, 627, 40), (40, 627, 628, 42), (42, 628, 629, 44), (44, 629, 630, 46), (46, 630, 631, 48), (48, 631, 632, 50), (50, 632, 633, 52), (52, 633, 634, 54), (54, 634, 635, 56), (56, 635, 636, 58), (58, 636, 637, 60), (60, 637, 638, 62), (62, 638, 639, 0)])
_uv = me_cylinder.uv_layers.new(name='UVMap')
_uv.uv.foreach_set('vector', [1.0, 0.9639, 1.0, 1.0, 0.9688, 1.0, 0.9688, 0.9639, 0.9688, 0.9639, 0.9688, 1.0, 0.9375, 1.0, 0.9375, 0.9639, 0.9375, 0.9639, 0.9375, 1.0, 0.9062, 1.0, 0.9062, 0.9639, 0.9062, 0.9639, 0.9062, 1.0, 0.875, 1.0, 0.875, 0.9639, 0.875, 0.9639, 0.875, 1.0, 0.8438, 1.0, 0.8438, 0.9639, 0.8438, 0.9639, 0.8438, 1.0, 0.8125, 1.0, 0.8125, 0.9639, 0.8125, 0.9639, 0.8125, 1.0, 0.7812, 1.0, 0.7812, 0.9639, 0.7812, 0.9639, 0.7812, 1.0, 0.75, 1.0, 0.75, 0.9639, 0.75, 0.9639, 0.75, 1.0, 0.7188, 1.0, 0.7187, 0.9639, 0.7187, 0.9639, 0.7188, 1.0, 0.6875, 1.0, 0.6875, 0.9639, 0.6875, 0.9639, 0.6875, 1.0, 0.6562, 1.0, 0.6562, 0.9639, 0.6562, 0.9639, 0.6562, 1.0, 0.625, 1.0, 0.625, 0.9639, 0.625, 0.9639, 0.625, 1.0, 0.5938, 1.0, 0.5937, 0.9639, 0.5937, 0.9639, 0.5938, 1.0, 0.5625, 1.0, 0.5625, 0.9639, 0.5625, 0.9639, 0.5625, 1.0, 0.5312, 1.0, 0.5312, 0.9639, 0.5312, 0.9639, 0.5312, 1.0, 0.5, 1.0, 0.5, 0.9639, 0.5, 0.9639, 0.5, 1.0, 0.4688, 1.0, 0.4688, 0.9639, 0.4688, 0.9639, 0.4688, 1.0, 0.4375, 1.0, 0.4375, 0.9639, 0.4375, 0.9639, 0.4375, 1.0, 0.4062, 1.0, 0.4062, 0.9639, 0.4062, 0.9639, 0.4062, 1.0, 0.375, 1.0, 0.375, 0.9639, 0.375, 0.9639, 0.375, 1.0, 0.3438, 1.0, 0.3438, 0.9639, 0.3438, 0.9639, 0.3438, 1.0, 0.3125, 1.0, 0.3125, 0.9639, 0.3125, 0.9639, 0.3125, 1.0, 0.2812, 1.0, 0.2812, 0.9639, 0.2812, 0.9639, 0.2812, 1.0, 0.25, 1.0, 0.25, 0.9639, 0.25, 0.9639, 0.25, 1.0, 0.2188, 1.0, 0.2188, 0.9639, 0.2188, 0.9639, 0.2188, 1.0, 0.1875, 1.0, 0.1875, 0.9639, 0.1875, 0.9639, 0.1875, 1.0, 0.1562, 1.0, 0.1562, 0.9639, 0.1562, 0.9639, 0.1562, 1.0, 0.125, 1.0, 0.125, 0.9639, 0.125, 0.9639, 0.125, 1.0, 0.09375, 1.0, 0.09375, 0.9639, 0.09375, 0.9639, 0.09375, 1.0, 0.0625, 1.0, 0.0625, 0.9639, 0.0625, 0.9639, 0.0625, 1.0, 0.03125, 1.0, 0.03125, 0.9639, 0.03125, 0.9639, 0.03125, 1.0, 0.0, 1.0, 0.0, 0.9639, 0.75, 0.49, 0.7968, 0.4854, 0.8418, 0.4717, 0.8833, 0.4496, 0.9197, 0.4197, 0.9496, 0.3833, 0.9717, 0.3418, 0.9854, 0.2968, 0.99, 0.25, 0.9854, 0.2032, 0.9717, 0.1582, 0.9496, 0.1167, 0.9197, 0.08029, 0.8833, 0.05045, 0.8418, 0.02827, 0.7968, 0.01461, 0.75, 0.01, 0.7032, 0.01461, 0.6582, 0.02827, 0.6167, 0.05045, 0.5803, 0.08029, 0.5504, 0.1167, 0.5283, 0.1582, 0.5146, 0.2032, 0.51, 0.25, 0.5146, 0.2968, 0.5283, 0.3418, 0.5504, 0.3833, 0.5803, 0.4197, 0.6167, 0.4496, 0.6582, 0.4717, 0.7032, 0.4854, 0.03125, 0.5206, 0.03125, 0.5328, 0.0, 0.5328, 0.0, 0.5206, 0.0625, 0.5206, 0.0625, 0.5328, 0.03125, 0.5328, 0.03125, 0.5206, 0.09375, 0.5206, 0.09375, 0.5328, 0.0625, 0.5328, 0.0625, 0.5206, 0.125, 0.5206, 0.125, 0.5328, 0.09375, 0.5328, 0.09375, 0.5206, 0.1562, 0.5206, 0.1562, 0.5328, 0.125, 0.5328, 0.125, 0.5206, 0.1875, 0.5206, 0.1875, 0.5328, 0.1562, 0.5328, 0.1562, 0.5206, 0.2188, 0.5206, 0.2188, 0.5328, 0.1875, 0.5328, 0.1875, 0.5206, 0.25, 0.5206, 0.25, 0.5328, 0.2188, 0.5328, 0.2188, 0.5206, 0.2812, 0.5206, 0.2812, 0.5328, 0.25, 0.5328, 0.25, 0.5206, 0.3125, 0.5206, 0.3125, 0.5328, 0.2812, 0.5328, 0.2812, 0.5206, 0.3437, 0.5206, 0.3438, 0.5328, 0.3125, 0.5328, 0.3125, 0.5206, 0.375, 0.5206, 0.375, 0.5328, 0.3438, 0.5328, 0.3437, 0.5206, 0.4062, 0.5206, 0.4062, 0.5328, 0.375, 0.5328, 0.375, 0.5206, 0.4375, 0.5206, 0.4375, 0.5328, 0.4062, 0.5328, 0.4062, 0.5206, 0.4688, 0.5206, 0.4687, 0.5328, 0.4375, 0.5328, 0.4375, 0.5206, 0.5, 0.5206, 0.5, 0.5328, 0.4687, 0.5328, 0.4688, 0.5206, 0.5312, 0.5206, 0.5312, 0.5328, 0.5, 0.5328, 0.5, 0.5206, 0.5625, 0.5206, 0.5625, 0.5328, 0.5312, 0.5328, 0.5312, 0.5206, 0.5938, 0.5206, 0.5938, 0.5328, 0.5625, 0.5328, 0.5625, 0.5206, 0.625, 0.5206, 0.625, 0.5328, 0.5938, 0.5328, 0.5938, 0.5206, 0.6562, 0.5206, 0.6562, 0.5328, 0.625, 0.5328, 0.625, 0.5206, 0.6875, 0.5206, 0.6875, 0.5328, 0.6562, 0.5328, 0.6562, 0.5206, 0.7188, 0.5206, 0.7187, 0.5328, 0.6875, 0.5328, 0.6875, 0.5206, 0.75, 0.5206, 0.75, 0.5328, 0.7187, 0.5328, 0.7188, 0.5206, 0.7812, 0.5206, 0.7812, 0.5328, 0.75, 0.5328, 0.75, 0.5206, 0.8125, 0.5206, 0.8125, 0.5328, 0.7812, 0.5328, 0.7812, 0.5206, 0.8438, 0.5206, 0.8438, 0.5328, 0.8125, 0.5328, 0.8125, 0.5206, 0.875, 0.5206, 0.875, 0.5328, 0.8438, 0.5328, 0.8438, 0.5206, 0.9062, 0.5206, 0.9062, 0.5328, 0.875, 0.5328, 0.875, 0.5206, 0.9375, 0.5206, 0.9375, 0.5328, 0.9062, 0.5328, 0.9062, 0.5206, 0.9688, 0.5206, 0.9688, 0.5328, 0.9375, 0.5328, 0.9375, 0.5206, 1.0, 0.5206, 1.0, 0.5328, 0.9688, 0.5328, 0.9688, 0.5206, 0.03125, 0.5471, 0.03125, 0.5677, 0.0, 0.5677, 0.0, 0.5471, 0.0625, 0.5471, 0.0625, 0.5677, 0.03125, 0.5677, 0.03125, 0.5471, 0.09375, 0.5471, 0.09375, 0.5677, 0.0625, 0.5677, 0.0625, 0.5471, 0.125, 0.5471, 0.125, 0.5677, 0.09375, 0.5677, 0.09375, 0.5471, 0.1562, 0.5471, 0.1562, 0.5677, 0.125, 0.5677, 0.125, 0.5471, 0.1875, 0.5471, 0.1875, 0.5677, 0.1562, 0.5677, 0.1562, 0.5471, 0.2188, 0.5471, 0.2188, 0.5677, 0.1875, 0.5677, 0.1875, 0.5471, 0.25, 0.5471, 0.25, 0.5677, 0.2188, 0.5677, 0.2188, 0.5471, 0.2812, 0.5471, 0.2812, 0.5677, 0.25, 0.5677, 0.25, 0.5471, 0.3125, 0.5471, 0.3125, 0.5677, 0.2812, 0.5677, 0.2812, 0.5471, 0.3438, 0.5471, 0.3438, 0.5677, 0.3125, 0.5677, 0.3125, 0.5471, 0.375, 0.5471, 0.375, 0.5677, 0.3438, 0.5677, 0.3438, 0.5471, 0.4062, 0.5471, 0.4063, 0.5677, 0.375, 0.5677, 0.375, 0.5471, 0.4375, 0.5471, 0.4375, 0.5677, 0.4063, 0.5677, 0.4062, 0.5471, 0.4687, 0.5471, 0.4687, 0.5677, 0.4375, 0.5677, 0.4375, 0.5471, 0.5, 0.5471, 0.5, 0.5677, 0.4687, 0.5677, 0.4687, 0.5471, 0.5312, 0.5471, 0.5313, 0.5677, 0.5, 0.5677, 0.5, 0.5471, 0.5625, 0.5471, 0.5625, 0.5677, 0.5313, 0.5677, 0.5312, 0.5471, 0.5938, 0.5471, 0.5938, 0.5677, 0.5625, 0.5677, 0.5625, 0.5471, 0.625, 0.5471, 0.625, 0.5677, 0.5938, 0.5677, 0.5938, 0.5471, 0.6562, 0.5471, 0.6562, 0.5677, 0.625, 0.5677, 0.625, 0.5471, 0.6875, 0.5471, 0.6875, 0.5677, 0.6562, 0.5677, 0.6562, 0.5471, 0.7187, 0.5471, 0.7187, 0.5677, 0.6875, 0.5677, 0.6875, 0.5471, 0.75, 0.5471, 0.75, 0.5677, 0.7187, 0.5677, 0.7187, 0.5471, 0.7812, 0.5471, 0.7812, 0.5677, 0.75, 0.5677, 0.75, 0.5471, 0.8125, 0.5471, 0.8125, 0.5677, 0.7812, 0.5677, 0.7812, 0.5471, 0.8438, 0.5471, 0.8438, 0.5677, 0.8125, 0.5677, 0.8125, 0.5471, 0.875, 0.5471, 0.875, 0.5677, 0.8438, 0.5677, 0.8438, 0.5471, 0.9062, 0.5471, 0.9063, 0.5677, 0.875, 0.5677, 0.875, 0.5471, 0.9375, 0.5471, 0.9375, 0.5677, 0.9063, 0.5677, 0.9062, 0.5471, 0.9688, 0.5471, 0.9688, 0.5677, 0.9375, 0.5677, 0.9375, 0.5471, 1.0, 0.5471, 1.0, 0.5677, 0.9688, 0.5677, 0.9688, 0.5471, 0.03125, 0.5677, 0.03125, 0.607, 0.0, 0.607, 0.0, 0.5677, 0.0625, 0.5677, 0.0625, 0.607, 0.03125, 0.607, 0.03125, 0.5677, 0.09375, 0.5677, 0.09375, 0.607, 0.0625, 0.607, 0.0625, 0.5677, 0.125, 0.5677, 0.125, 0.607, 0.09375, 0.607, 0.09375, 0.5677, 0.1562, 0.5677, 0.1562, 0.607, 0.125, 0.607, 0.125, 0.5677, 0.1875, 0.5677, 0.1875, 0.607, 0.1562, 0.607, 0.1562, 0.5677, 0.2188, 0.5677, 0.2188, 0.607, 0.1875, 0.607, 0.1875, 0.5677, 0.25, 0.5677, 0.25, 0.607, 0.2188, 0.607, 0.2188, 0.5677, 0.2812, 0.5677, 0.2812, 0.607, 0.25, 0.607, 0.25, 0.5677, 0.3125, 0.5677, 0.3125, 0.607, 0.2812, 0.607, 0.2812, 0.5677, 0.3438, 0.5677, 0.3438, 0.607, 0.3125, 0.607, 0.3125, 0.5677, 0.375, 0.5677, 0.375, 0.607, 0.3438, 0.607, 0.3438, 0.5677, 0.4063, 0.5677, 0.4063, 0.607, 0.375, 0.607, 0.375, 0.5677, 0.4375, 0.5677, 0.4375, 0.607, 0.4063, 0.607, 0.4063, 0.5677, 0.4687, 0.5677, 0.4688, 0.607, 0.4375, 0.607, 0.4375, 0.5677, 0.5, 0.5677, 0.5, 0.607, 0.4688, 0.607, 0.4687, 0.5677, 0.5313, 0.5677, 0.5312, 0.607, 0.5, 0.607, 0.5, 0.5677, 0.5625, 0.5677, 0.5625, 0.607, 0.5312, 0.607, 0.5313, 0.5677, 0.5938, 0.5677, 0.5938, 0.607, 0.5625, 0.607, 0.5625, 0.5677, 0.625, 0.5677, 0.625, 0.607, 0.5938, 0.607, 0.5938, 0.5677, 0.6562, 0.5677, 0.6562, 0.607, 0.625, 0.607, 0.625, 0.5677, 0.6875, 0.5677, 0.6875, 0.607, 0.6562, 0.607, 0.6562, 0.5677, 0.7187, 0.5677, 0.7187, 0.607, 0.6875, 0.607, 0.6875, 0.5677, 0.75, 0.5677, 0.75, 0.607, 0.7187, 0.607, 0.7187, 0.5677, 0.7812, 0.5677, 0.7812, 0.607, 0.75, 0.607, 0.75, 0.5677, 0.8125, 0.5677, 0.8125, 0.607, 0.7812, 0.607, 0.7812, 0.5677, 0.8438, 0.5677, 0.8438, 0.607, 0.8125, 0.607, 0.8125, 0.5677, 0.875, 0.5677, 0.875, 0.607, 0.8438, 0.607, 0.8438, 0.5677, 0.9063, 0.5677, 0.9062, 0.607, 0.875, 0.607, 0.875, 0.5677, 0.9375, 0.5677, 0.9375, 0.607, 0.9062, 0.607, 0.9063, 0.5677, 0.9688, 0.5677, 0.9687, 0.607, 0.9375, 0.607, 0.9375, 0.5677, 1.0, 0.5677, 1.0, 0.607, 0.9687, 0.607, 0.9688, 0.5677, 0.03125, 0.6319, 0.03125, 0.6585, 0.0, 0.6585, 0.0, 0.6319, 0.0625, 0.6319, 0.0625, 0.6585, 0.03125, 0.6585, 0.03125, 0.6319, 0.09375, 0.6319, 0.09375, 0.6585, 0.0625, 0.6585, 0.0625, 0.6319, 0.125, 0.6319, 0.125, 0.6585, 0.09375, 0.6585, 0.09375, 0.6319, 0.1562, 0.6319, 0.1562, 0.6585, 0.125, 0.6585, 0.125, 0.6319, 0.1875, 0.6319, 0.1875, 0.6585, 0.1562, 0.6585, 0.1562, 0.6319, 0.2188, 0.6319, 0.2188, 0.6585, 0.1875, 0.6585, 0.1875, 0.6319, 0.25, 0.6319, 0.25, 0.6585, 0.2188, 0.6585, 0.2188, 0.6319, 0.2812, 0.6319, 0.2812, 0.6585, 0.25, 0.6585, 0.25, 0.6319, 0.3125, 0.6319, 0.3125, 0.6585, 0.2812, 0.6585, 0.2812, 0.6319, 0.3438, 0.6319, 0.3438, 0.6585, 0.3125, 0.6585, 0.3125, 0.6319, 0.375, 0.6319, 0.375, 0.6585, 0.3438, 0.6585, 0.3438, 0.6319, 0.4062, 0.6319, 0.4062, 0.6585, 0.375, 0.6585, 0.375, 0.6319, 0.4375, 0.6319, 0.4375, 0.6585, 0.4062, 0.6585, 0.4062, 0.6319, 0.4688, 0.6319, 0.4688, 0.6585, 0.4375, 0.6585, 0.4375, 0.6319, 0.5, 0.6319, 0.5, 0.6585, 0.4688, 0.6585, 0.4688, 0.6319, 0.5312, 0.6319, 0.5312, 0.6585, 0.5, 0.6585, 0.5, 0.6319, 0.5625, 0.6319, 0.5625, 0.6585, 0.5312, 0.6585, 0.5312, 0.6319, 0.5938, 0.6319, 0.5938, 0.6585, 0.5625, 0.6585, 0.5625, 0.6319, 0.625, 0.6319, 0.625, 0.6585, 0.5938, 0.6585, 0.5938, 0.6319, 0.6562, 0.6319, 0.6562, 0.6585, 0.625, 0.6585, 0.625, 0.6319, 0.6875, 0.6319, 0.6875, 0.6585, 0.6562, 0.6585, 0.6562, 0.6319, 0.7187, 0.6319, 0.7187, 0.6585, 0.6875, 0.6585, 0.6875, 0.6319, 0.75, 0.6319, 0.75, 0.6585, 0.7187, 0.6585, 0.7187, 0.6319, 0.7812, 0.6319, 0.7812, 0.6585, 0.75, 0.6585, 0.75, 0.6319, 0.8125, 0.6319, 0.8125, 0.6585, 0.7812, 0.6585, 0.7812, 0.6319, 0.8438, 0.6319, 0.8438, 0.6585, 0.8125, 0.6585, 0.8125, 0.6319, 0.875, 0.6319, 0.875, 0.6585, 0.8438, 0.6585, 0.8438, 0.6319, 0.9062, 0.6319, 0.9062, 0.6585, 0.875, 0.6585, 0.875, 0.6319, 0.9375, 0.6319, 0.9375, 0.6585, 0.9062, 0.6585, 0.9062, 0.6319, 0.9687, 0.6319, 0.9687, 0.6585, 0.9375, 0.6585, 0.9375, 0.6319, 1.0, 0.6319, 1.0, 0.6585, 0.9687, 0.6585, 0.9687, 0.6319, 0.03125, 0.6826, 0.03125, 0.7067, 0.0, 0.7067, 0.0, 0.6826, 0.0625, 0.6826, 0.0625, 0.7067, 0.03125, 0.7067, 0.03125, 0.6826, 0.09375, 0.6826, 0.09375, 0.7067, 0.0625, 0.7067, 0.0625, 0.6826, 0.125, 0.6826, 0.125, 0.7067, 0.09375, 0.7067, 0.09375, 0.6826, 0.1562, 0.6826, 0.1562, 0.7067, 0.125, 0.7067, 0.125, 0.6826, 0.1875, 0.6826, 0.1875, 0.7067, 0.1562, 0.7067, 0.1562, 0.6826, 0.2187, 0.6826, 0.2188, 0.7067, 0.1875, 0.7067, 0.1875, 0.6826, 0.25, 0.6826, 0.25, 0.7067, 0.2188, 0.7067, 0.2187, 0.6826, 0.2812, 0.6826, 0.2812, 0.7067, 0.25, 0.7067, 0.25, 0.6826, 0.3125, 0.6826, 0.3125, 0.7067, 0.2812, 0.7067, 0.2812, 0.6826, 0.3438, 0.6826, 0.3438, 0.7067, 0.3125, 0.7067, 0.3125, 0.6826, 0.375, 0.6826, 0.375, 0.7067, 0.3438, 0.7067, 0.3438, 0.6826, 0.4062, 0.6826, 0.4062, 0.7067, 0.375, 0.7067, 0.375, 0.6826, 0.4375, 0.6826, 0.4375, 0.7067, 0.4062, 0.7067, 0.4062, 0.6826, 0.4688, 0.6826, 0.4688, 0.7067, 0.4375, 0.7067, 0.4375, 0.6826, 0.5, 0.6826, 0.5, 0.7067, 0.4688, 0.7067, 0.4688, 0.6826, 0.5312, 0.6826, 0.5312, 0.7067, 0.5, 0.7067, 0.5, 0.6826, 0.5625, 0.6826, 0.5625, 0.7067, 0.5312, 0.7067, 0.5312, 0.6826, 0.5938, 0.6826, 0.5938, 0.7067, 0.5625, 0.7067, 0.5625, 0.6826, 0.625, 0.6826, 0.625, 0.7067, 0.5938, 0.7067, 0.5938, 0.6826, 0.6562, 0.6826, 0.6562, 0.7067, 0.625, 0.7067, 0.625, 0.6826, 0.6875, 0.6826, 0.6875, 0.7067, 0.6562, 0.7067, 0.6562, 0.6826, 0.7187, 0.6826, 0.7187, 0.7067, 0.6875, 0.7067, 0.6875, 0.6826, 0.75, 0.6826, 0.75, 0.7067, 0.7187, 0.7067, 0.7187, 0.6826, 0.7812, 0.6826, 0.7812, 0.7067, 0.75, 0.7067, 0.75, 0.6826, 0.8125, 0.6826, 0.8125, 0.7067, 0.7812, 0.7067, 0.7812, 0.6826, 0.8438, 0.6826, 0.8438, 0.7067, 0.8125, 0.7067, 0.8125, 0.6826, 0.875, 0.6826, 0.875, 0.7067, 0.8438, 0.7067, 0.8438, 0.6826, 0.9063, 0.6826, 0.9062, 0.7067, 0.875, 0.7067, 0.875, 0.6826, 0.9375, 0.6826, 0.9375, 0.7067, 0.9062, 0.7067, 0.9063, 0.6826, 0.9687, 0.6826, 0.9687, 0.7067, 0.9375, 0.7067, 0.9375, 0.6826, 1.0, 0.6826, 1.0, 0.7067, 0.9687, 0.7067, 0.9687, 0.6826, 0.03125, 0.7307, 0.03125, 0.7546, 0.0, 0.7546, 0.0, 0.7307, 0.0625, 0.7307, 0.0625, 0.7546, 0.03125, 0.7546, 0.03125, 0.7307, 0.09375, 0.7307, 0.09375, 0.7546, 0.0625, 0.7546, 0.0625, 0.7307, 0.125, 0.7307, 0.125, 0.7546, 0.09375, 0.7546, 0.09375, 0.7307, 0.1562, 0.7307, 0.1562, 0.7546, 0.125, 0.7546, 0.125, 0.7307, 0.1875, 0.7307, 0.1875, 0.7546, 0.1562, 0.7546, 0.1562, 0.7307, 0.2187, 0.7307, 0.2188, 0.7546, 0.1875, 0.7546, 0.1875, 0.7307, 0.25, 0.7307, 0.25, 0.7546, 0.2188, 0.7546, 0.2187, 0.7307, 0.2812, 0.7307, 0.2812, 0.7546, 0.25, 0.7546, 0.25, 0.7307, 0.3125, 0.7307, 0.3125, 0.7546, 0.2812, 0.7546, 0.2812, 0.7307, 0.3438, 0.7307, 0.3437, 0.7546, 0.3125, 0.7546, 0.3125, 0.7307, 0.375, 0.7307, 0.375, 0.7546, 0.3437, 0.7546, 0.3438, 0.7307, 0.4062, 0.7307, 0.4062, 0.7546, 0.375, 0.7546, 0.375, 0.7307, 0.4375, 0.7307, 0.4375, 0.7546, 0.4062, 0.7546, 0.4062, 0.7307, 0.4688, 0.7307, 0.4688, 0.7546, 0.4375, 0.7546, 0.4375, 0.7307, 0.5, 0.7307, 0.5, 0.7546, 0.4688, 0.7546, 0.4688, 0.7307, 0.5312, 0.7307, 0.5312, 0.7546, 0.5, 0.7546, 0.5, 0.7307, 0.5625, 0.7307, 0.5625, 0.7546, 0.5312, 0.7546, 0.5312, 0.7307, 0.5937, 0.7307, 0.5938, 0.7546, 0.5625, 0.7546, 0.5625, 0.7307, 0.625, 0.7307, 0.625, 0.7546, 0.5938, 0.7546, 0.5937, 0.7307, 0.6562, 0.7307, 0.6562, 0.7546, 0.625, 0.7546, 0.625, 0.7307, 0.6875, 0.7307, 0.6875, 0.7546, 0.6562, 0.7546, 0.6562, 0.7307, 0.7187, 0.7307, 0.7187, 0.7546, 0.6875, 0.7546, 0.6875, 0.7307, 0.75, 0.7307, 0.75, 0.7546, 0.7187, 0.7546, 0.7187, 0.7307, 0.7812, 0.7307, 0.7812, 0.7546, 0.75, 0.7546, 0.75, 0.7307, 0.8125, 0.7307, 0.8125, 0.7546, 0.7812, 0.7546, 0.7812, 0.7307, 0.8438, 0.7307, 0.8438, 0.7546, 0.8125, 0.7546, 0.8125, 0.7307, 0.875, 0.7307, 0.875, 0.7546, 0.8438, 0.7546, 0.8438, 0.7307, 0.9063, 0.7307, 0.9063, 0.7546, 0.875, 0.7546, 0.875, 0.7307, 0.9375, 0.7307, 0.9375, 0.7546, 0.9063, 0.7546, 0.9063, 0.7307, 0.9687, 0.7307, 0.9687, 0.7546, 0.9375, 0.7546, 0.9375, 0.7307, 1.0, 0.7307, 1.0, 0.7546, 0.9687, 0.7546, 0.9687, 0.7307, 0.03125, 0.7774, 0.03125, 0.8049, 0.0, 0.8049, 0.0, 0.7774, 0.0625, 0.7774, 0.0625, 0.8049, 0.03125, 0.8049, 0.03125, 0.7774, 0.09375, 0.7774, 0.09375, 0.8049, 0.0625, 0.8049, 0.0625, 0.7774, 0.125, 0.7774, 0.125, 0.8049, 0.09375, 0.8049, 0.09375, 0.7774, 0.1562, 0.7774, 0.1562, 0.8049, 0.125, 0.8049, 0.125, 0.7774, 0.1875, 0.7774, 0.1875, 0.8049, 0.1562, 0.8049, 0.1562, 0.7774, 0.2188, 0.7774, 0.2188, 0.8049, 0.1875, 0.8049, 0.1875, 0.7774, 0.25, 0.7774, 0.25, 0.8049, 0.2188, 0.8049, 0.2188, 0.7774, 0.2812, 0.7774, 0.2812, 0.8049, 0.25, 0.8049, 0.25, 0.7774, 0.3125, 0.7774, 0.3125, 0.8049, 0.2812, 0.8049, 0.2812, 0.7774, 0.3438, 0.7774, 0.3438, 0.8049, 0.3125, 0.8049, 0.3125, 0.7774, 0.375, 0.7774, 0.375, 0.8049, 0.3438, 0.8049, 0.3438, 0.7774, 0.4063, 0.7774, 0.4062, 0.8049, 0.375, 0.8049, 0.375, 0.7774, 0.4375, 0.7774, 0.4375, 0.8049, 0.4062, 0.8049, 0.4063, 0.7774, 0.4688, 0.7774, 0.4688, 0.8049, 0.4375, 0.8049, 0.4375, 0.7774, 0.5, 0.7774, 0.5, 0.8049, 0.4688, 0.8049, 0.4688, 0.7774, 0.5312, 0.7774, 0.5312, 0.8049, 0.5, 0.8049, 0.5, 0.7774, 0.5625, 0.7774, 0.5625, 0.8049, 0.5312, 0.8049, 0.5312, 0.7774, 0.5938, 0.7774, 0.5938, 0.8049, 0.5625, 0.8049, 0.5625, 0.7774, 0.625, 0.7774, 0.625, 0.8049, 0.5938, 0.8049, 0.5938, 0.7774, 0.6562, 0.7774, 0.6562, 0.8049, 0.625, 0.8049, 0.625, 0.7774, 0.6875, 0.7774, 0.6875, 0.8049, 0.6562, 0.8049, 0.6562, 0.7774, 0.7187, 0.7774, 0.7187, 0.8049, 0.6875, 0.8049, 0.6875, 0.7774, 0.75, 0.7774, 0.75, 0.8049, 0.7187, 0.8049, 0.7187, 0.7774, 0.7812, 0.7774, 0.7812, 0.8049, 0.75, 0.8049, 0.75, 0.7774, 0.8125, 0.7774, 0.8125, 0.8049, 0.7812, 0.8049, 0.7812, 0.7774, 0.8438, 0.7774, 0.8437, 0.8049, 0.8125, 0.8049, 0.8125, 0.7774, 0.875, 0.7774, 0.875, 0.8049, 0.8437, 0.8049, 0.8438, 0.7774, 0.9063, 0.7774, 0.9063, 0.8049, 0.875, 0.8049, 0.875, 0.7774, 0.9375, 0.7774, 0.9375, 0.8049, 0.9063, 0.8049, 0.9063, 0.7774, 0.9687, 0.7774, 0.9687, 0.8049, 0.9375, 0.8049, 0.9375, 0.7774, 1.0, 0.7774, 1.0, 0.8049, 0.9687, 0.8049, 0.9687, 0.7774, 0.03125, 0.8369, 0.03125, 0.869, 0.0, 0.869, 0.0, 0.8369, 0.0625, 0.8369, 0.0625, 0.869, 0.03125, 0.869, 0.03125, 0.8369, 0.09375, 0.8369, 0.09375, 0.869, 0.0625, 0.869, 0.0625, 0.8369, 0.125, 0.8369, 0.125, 0.869, 0.09375, 0.869, 0.09375, 0.8369, 0.1562, 0.8369, 0.1563, 0.869, 0.125, 0.869, 0.125, 0.8369, 0.1875, 0.8369, 0.1875, 0.869, 0.1563, 0.869, 0.1562, 0.8369, 0.2188, 0.8369, 0.2188, 0.869, 0.1875, 0.869, 0.1875, 0.8369, 0.25, 0.8369, 0.25, 0.869, 0.2188, 0.869, 0.2188, 0.8369, 0.2812, 0.8369, 0.2812, 0.869, 0.25, 0.869, 0.25, 0.8369, 0.3125, 0.8369, 0.3125, 0.869, 0.2812, 0.869, 0.2812, 0.8369, 0.3438, 0.8369, 0.3438, 0.869, 0.3125, 0.869, 0.3125, 0.8369, 0.375, 0.8369, 0.375, 0.869, 0.3438, 0.869, 0.3438, 0.8369, 0.4062, 0.8369, 0.4062, 0.869, 0.375, 0.869, 0.375, 0.8369, 0.4375, 0.8369, 0.4375, 0.869, 0.4062, 0.869, 0.4062, 0.8369, 0.4688, 0.8369, 0.4688, 0.869, 0.4375, 0.869, 0.4375, 0.8369, 0.5, 0.8369, 0.5, 0.869, 0.4688, 0.869, 0.4688, 0.8369, 0.5312, 0.8369, 0.5312, 0.869, 0.5, 0.869, 0.5, 0.8369, 0.5625, 0.8369, 0.5625, 0.869, 0.5312, 0.869, 0.5312, 0.8369, 0.5938, 0.8369, 0.5938, 0.869, 0.5625, 0.869, 0.5625, 0.8369, 0.625, 0.8369, 0.625, 0.869, 0.5938, 0.869, 0.5938, 0.8369, 0.6562, 0.8369, 0.6563, 0.869, 0.625, 0.869, 0.625, 0.8369, 0.6875, 0.8369, 0.6875, 0.869, 0.6563, 0.869, 0.6562, 0.8369, 0.7187, 0.8369, 0.7187, 0.869, 0.6875, 0.869, 0.6875, 0.8369, 0.75, 0.8369, 0.75, 0.869, 0.7187, 0.869, 0.7187, 0.8369, 0.7812, 0.8369, 0.7812, 0.869, 0.75, 0.869, 0.75, 0.8369, 0.8125, 0.8369, 0.8125, 0.869, 0.7812, 0.869, 0.7812, 0.8369, 0.8437, 0.8369, 0.8438, 0.869, 0.8125, 0.869, 0.8125, 0.8369, 0.875, 0.8369, 0.875, 0.869, 0.8438, 0.869, 0.8437, 0.8369, 0.9062, 0.8369, 0.9062, 0.869, 0.875, 0.869, 0.875, 0.8369, 0.9375, 0.8369, 0.9375, 0.869, 0.9062, 0.869, 0.9062, 0.8369, 0.9687, 0.8369, 0.9687, 0.869, 0.9375, 0.869, 0.9375, 0.8369, 1.0, 0.8369, 1.0, 0.869, 0.9687, 0.869, 0.9687, 0.8369, 0.03125, 0.9013, 0.03125, 0.9336, 0.0, 0.9336, 0.0, 0.9013, 0.0625, 0.9013, 0.0625, 0.9336, 0.03125, 0.9336, 0.03125, 0.9013, 0.09375, 0.9013, 0.09375, 0.9336, 0.0625, 0.9336, 0.0625, 0.9013, 0.125, 0.9013, 0.125, 0.9336, 0.09375, 0.9336, 0.09375, 0.9013, 0.1562, 0.9013, 0.1562, 0.9336, 0.125, 0.9336, 0.125, 0.9013, 0.1875, 0.9013, 0.1875, 0.9336, 0.1562, 0.9336, 0.1562, 0.9013, 0.2187, 0.9013, 0.2188, 0.9336, 0.1875, 0.9336, 0.1875, 0.9013, 0.25, 0.9013, 0.25, 0.9336, 0.2188, 0.9336, 0.2187, 0.9013, 0.2812, 0.9013, 0.2812, 0.9336, 0.25, 0.9336, 0.25, 0.9013, 0.3125, 0.9013, 0.3125, 0.9336, 0.2812, 0.9336, 0.2812, 0.9013, 0.3438, 0.9013, 0.3438, 0.9336, 0.3125, 0.9336, 0.3125, 0.9013, 0.375, 0.9013, 0.375, 0.9336, 0.3438, 0.9336, 0.3438, 0.9013, 0.4062, 0.9013, 0.4062, 0.9336, 0.375, 0.9336, 0.375, 0.9013, 0.4375, 0.9013, 0.4375, 0.9336, 0.4062, 0.9336, 0.4062, 0.9013, 0.4688, 0.9013, 0.4688, 0.9336, 0.4375, 0.9336, 0.4375, 0.9013, 0.5, 0.9013, 0.5, 0.9336, 0.4688, 0.9336, 0.4688, 0.9013, 0.5312, 0.9013, 0.5312, 0.9336, 0.5, 0.9336, 0.5, 0.9013, 0.5625, 0.9013, 0.5625, 0.9336, 0.5312, 0.9336, 0.5312, 0.9013, 0.5937, 0.9013, 0.5937, 0.9336, 0.5625, 0.9336, 0.5625, 0.9013, 0.625, 0.9013, 0.625, 0.9336, 0.5937, 0.9336, 0.5937, 0.9013, 0.6562, 0.9013, 0.6562, 0.9336, 0.625, 0.9336, 0.625, 0.9013, 0.6875, 0.9013, 0.6875, 0.9336, 0.6562, 0.9336, 0.6562, 0.9013, 0.7188, 0.9013, 0.7188, 0.9336, 0.6875, 0.9336, 0.6875, 0.9013, 0.75, 0.9013, 0.75, 0.9336, 0.7188, 0.9336, 0.7188, 0.9013, 0.7813, 0.9013, 0.7812, 0.9336, 0.75, 0.9336, 0.75, 0.9013, 0.8125, 0.9013, 0.8125, 0.9336, 0.7812, 0.9336, 0.7813, 0.9013, 0.8438, 0.9013, 0.8438, 0.9336, 0.8125, 0.9336, 0.8125, 0.9013, 0.875, 0.9013, 0.875, 0.9336, 0.8438, 0.9336, 0.8438, 0.9013, 0.9062, 0.9013, 0.9063, 0.9336, 0.875, 0.9336, 0.875, 0.9013, 0.9375, 0.9013, 0.9375, 0.9336, 0.9063, 0.9336, 0.9062, 0.9013, 0.9688, 0.9013, 0.9688, 0.9336, 0.9375, 0.9336, 0.9375, 0.9013, 1.0, 0.9013, 1.0, 0.9336, 0.9688, 0.9336, 0.9688, 0.9013, 0.03125, 0.9336, 0.03125, 0.9639, 0.0, 0.9639, 0.0, 0.9336, 0.0625, 0.9336, 0.0625, 0.9639, 0.03125, 0.9639, 0.03125, 0.9336, 0.09375, 0.9336, 0.09375, 0.9639, 0.0625, 0.9639, 0.0625, 0.9336, 0.125, 0.9336, 0.125, 0.9639, 0.09375, 0.9639, 0.09375, 0.9336, 0.1562, 0.9336, 0.1562, 0.9639, 0.125, 0.9639, 0.125, 0.9336, 0.1875, 0.9336, 0.1875, 0.9639, 0.1562, 0.9639, 0.1562, 0.9336, 0.2188, 0.9336, 0.2188, 0.9639, 0.1875, 0.9639, 0.1875, 0.9336, 0.25, 0.9336, 0.25, 0.9639, 0.2188, 0.9639, 0.2188, 0.9336, 0.2812, 0.9336, 0.2812, 0.9639, 0.25, 0.9639, 0.25, 0.9336, 0.3125, 0.9336, 0.3125, 0.9639, 0.2812, 0.9639, 0.2812, 0.9336, 0.3438, 0.9336, 0.3438, 0.9639, 0.3125, 0.9639, 0.3125, 0.9336, 0.375, 0.9336, 0.375, 0.9639, 0.3438, 0.9639, 0.3438, 0.9336, 0.4062, 0.9336, 0.4062, 0.9639, 0.375, 0.9639, 0.375, 0.9336, 0.4375, 0.9336, 0.4375, 0.9639, 0.4062, 0.9639, 0.4062, 0.9336, 0.4688, 0.9336, 0.4688, 0.9639, 0.4375, 0.9639, 0.4375, 0.9336, 0.5, 0.9336, 0.5, 0.9639, 0.4688, 0.9639, 0.4688, 0.9336, 0.5312, 0.9336, 0.5312, 0.9639, 0.5, 0.9639, 0.5, 0.9336, 0.5625, 0.9336, 0.5625, 0.9639, 0.5312, 0.9639, 0.5312, 0.9336, 0.5937, 0.9336, 0.5937, 0.9639, 0.5625, 0.9639, 0.5625, 0.9336, 0.625, 0.9336, 0.625, 0.9639, 0.5937, 0.9639, 0.5937, 0.9336, 0.6562, 0.9336, 0.6562, 0.9639, 0.625, 0.9639, 0.625, 0.9336, 0.6875, 0.9336, 0.6875, 0.9639, 0.6562, 0.9639, 0.6562, 0.9336, 0.7188, 0.9336, 0.7187, 0.9639, 0.6875, 0.9639, 0.6875, 0.9336, 0.75, 0.9336, 0.75, 0.9639, 0.7187, 0.9639, 0.7188, 0.9336, 0.7812, 0.9336, 0.7812, 0.9639, 0.75, 0.9639, 0.75, 0.9336, 0.8125, 0.9336, 0.8125, 0.9639, 0.7812, 0.9639, 0.7812, 0.9336, 0.8438, 0.9336, 0.8438, 0.9639, 0.8125, 0.9639, 0.8125, 0.9336, 0.875, 0.9336, 0.875, 0.9639, 0.8438, 0.9639, 0.8438, 0.9336, 0.9063, 0.9336, 0.9062, 0.9639, 0.875, 0.9639, 0.875, 0.9336, 0.9375, 0.9336, 0.9375, 0.9639, 0.9062, 0.9639, 0.9063, 0.9336, 0.9688, 0.9336, 0.9688, 0.9639, 0.9375, 0.9639, 0.9375, 0.9336, 1.0, 0.9336, 1.0, 0.9639, 0.9688, 0.9639, 0.9688, 0.9336, 1.0, 0.869, 1.0, 0.9013, 0.9688, 0.9013, 0.9687, 0.869, 0.9687, 0.869, 0.9688, 0.9013, 0.9375, 0.9013, 0.9375, 0.869, 0.9375, 0.869, 0.9375, 0.9013, 0.9062, 0.9013, 0.9062, 0.869, 0.9062, 0.869, 0.9062, 0.9013, 0.875, 0.9013, 0.875, 0.869, 0.875, 0.869, 0.875, 0.9013, 0.8438, 0.9013, 0.8438, 0.869, 0.8438, 0.869, 0.8438, 0.9013, 0.8125, 0.9013, 0.8125, 0.869, 0.8125, 0.869, 0.8125, 0.9013, 0.7813, 0.9013, 0.7812, 0.869, 0.7812, 0.869, 0.7813, 0.9013, 0.75, 0.9013, 0.75, 0.869, 0.75, 0.869, 0.75, 0.9013, 0.7188, 0.9013, 0.7187, 0.869, 0.7187, 0.869, 0.7188, 0.9013, 0.6875, 0.9013, 0.6875, 0.869, 0.6875, 0.869, 0.6875, 0.9013, 0.6562, 0.9013, 0.6563, 0.869, 0.6563, 0.869, 0.6562, 0.9013, 0.625, 0.9013, 0.625, 0.869, 0.625, 0.869, 0.625, 0.9013, 0.5937, 0.9013, 0.5938, 0.869, 0.5938, 0.869, 0.5937, 0.9013, 0.5625, 0.9013, 0.5625, 0.869, 0.5625, 0.869, 0.5625, 0.9013, 0.5312, 0.9013, 0.5312, 0.869, 0.5312, 0.869, 0.5312, 0.9013, 0.5, 0.9013, 0.5, 0.869, 0.5, 0.869, 0.5, 0.9013, 0.4688, 0.9013, 0.4688, 0.869, 0.4688, 0.869, 0.4688, 0.9013, 0.4375, 0.9013, 0.4375, 0.869, 0.4375, 0.869, 0.4375, 0.9013, 0.4062, 0.9013, 0.4062, 0.869, 0.4062, 0.869, 0.4062, 0.9013, 0.375, 0.9013, 0.375, 0.869, 0.375, 0.869, 0.375, 0.9013, 0.3438, 0.9013, 0.3438, 0.869, 0.3438, 0.869, 0.3438, 0.9013, 0.3125, 0.9013, 0.3125, 0.869, 0.3125, 0.869, 0.3125, 0.9013, 0.2812, 0.9013, 0.2812, 0.869, 0.2812, 0.869, 0.2812, 0.9013, 0.25, 0.9013, 0.25, 0.869, 0.25, 0.869, 0.25, 0.9013, 0.2187, 0.9013, 0.2188, 0.869, 0.2188, 0.869, 0.2187, 0.9013, 0.1875, 0.9013, 0.1875, 0.869, 0.1875, 0.869, 0.1875, 0.9013, 0.1562, 0.9013, 0.1563, 0.869, 0.1563, 0.869, 0.1562, 0.9013, 0.125, 0.9013, 0.125, 0.869, 0.125, 0.869, 0.125, 0.9013, 0.09375, 0.9013, 0.09375, 0.869, 0.09375, 0.869, 0.09375, 0.9013, 0.0625, 0.9013, 0.0625, 0.869, 0.0625, 0.869, 0.0625, 0.9013, 0.03125, 0.9013, 0.03125, 0.869, 0.03125, 0.869, 0.03125, 0.9013, 0.0, 0.9013, 0.0, 0.869, 1.0, 0.8049, 1.0, 0.8369, 0.9687, 0.8369, 0.9687, 0.8049, 0.9687, 0.8049, 0.9687, 0.8369, 0.9375, 0.8369, 0.9375, 0.8049, 0.9375, 0.8049, 0.9375, 0.8369, 0.9062, 0.8369, 0.9063, 0.8049, 0.9063, 0.8049, 0.9062, 0.8369, 0.875, 0.8369, 0.875, 0.8049, 0.875, 0.8049, 0.875, 0.8369, 0.8437, 0.8369, 0.8437, 0.8049, 0.8437, 0.8049, 0.8437, 0.8369, 0.8125, 0.8369, 0.8125, 0.8049, 0.8125, 0.8049, 0.8125, 0.8369, 0.7812, 0.8369, 0.7812, 0.8049, 0.7812, 0.8049, 0.7812, 0.8369, 0.75, 0.8369, 0.75, 0.8049, 0.75, 0.8049, 0.75, 0.8369, 0.7187, 0.8369, 0.7187, 0.8049, 0.7187, 0.8049, 0.7187, 0.8369, 0.6875, 0.8369, 0.6875, 0.8049, 0.6875, 0.8049, 0.6875, 0.8369, 0.6562, 0.8369, 0.6562, 0.8049, 0.6562, 0.8049, 0.6562, 0.8369, 0.625, 0.8369, 0.625, 0.8049, 0.625, 0.8049, 0.625, 0.8369, 0.5938, 0.8369, 0.5938, 0.8049, 0.5938, 0.8049, 0.5938, 0.8369, 0.5625, 0.8369, 0.5625, 0.8049, 0.5625, 0.8049, 0.5625, 0.8369, 0.5312, 0.8369, 0.5312, 0.8049, 0.5312, 0.8049, 0.5312, 0.8369, 0.5, 0.8369, 0.5, 0.8049, 0.5, 0.8049, 0.5, 0.8369, 0.4688, 0.8369, 0.4688, 0.8049, 0.4688, 0.8049, 0.4688, 0.8369, 0.4375, 0.8369, 0.4375, 0.8049, 0.4375, 0.8049, 0.4375, 0.8369, 0.4062, 0.8369, 0.4062, 0.8049, 0.4062, 0.8049, 0.4062, 0.8369, 0.375, 0.8369, 0.375, 0.8049, 0.375, 0.8049, 0.375, 0.8369, 0.3438, 0.8369, 0.3438, 0.8049, 0.3438, 0.8049, 0.3438, 0.8369, 0.3125, 0.8369, 0.3125, 0.8049, 0.3125, 0.8049, 0.3125, 0.8369, 0.2812, 0.8369, 0.2812, 0.8049, 0.2812, 0.8049, 0.2812, 0.8369, 0.25, 0.8369, 0.25, 0.8049, 0.25, 0.8049, 0.25, 0.8369, 0.2188, 0.8369, 0.2188, 0.8049, 0.2188, 0.8049, 0.2188, 0.8369, 0.1875, 0.8369, 0.1875, 0.8049, 0.1875, 0.8049, 0.1875, 0.8369, 0.1562, 0.8369, 0.1562, 0.8049, 0.1562, 0.8049, 0.1562, 0.8369, 0.125, 0.8369, 0.125, 0.8049, 0.125, 0.8049, 0.125, 0.8369, 0.09375, 0.8369, 0.09375, 0.8049, 0.09375, 0.8049, 0.09375, 0.8369, 0.0625, 0.8369, 0.0625, 0.8049, 0.0625, 0.8049, 0.0625, 0.8369, 0.03125, 0.8369, 0.03125, 0.8049, 0.03125, 0.8049, 0.03125, 0.8369, 0.0, 0.8369, 0.0, 0.8049, 1.0, 0.7546, 1.0, 0.7774, 0.9687, 0.7774, 0.9687, 0.7546, 0.9687, 0.7546, 0.9687, 0.7774, 0.9375, 0.7774, 0.9375, 0.7546, 0.9375, 0.7546, 0.9375, 0.7774, 0.9063, 0.7774, 0.9063, 0.7546, 0.9063, 0.7546, 0.9063, 0.7774, 0.875, 0.7774, 0.875, 0.7546, 0.875, 0.7546, 0.875, 0.7774, 0.8438, 0.7774, 0.8438, 0.7546, 0.8438, 0.7546, 0.8438, 0.7774, 0.8125, 0.7774, 0.8125, 0.7546, 0.8125, 0.7546, 0.8125, 0.7774, 0.7812, 0.7774, 0.7812, 0.7546, 0.7812, 0.7546, 0.7812, 0.7774, 0.75, 0.7774, 0.75, 0.7546, 0.75, 0.7546, 0.75, 0.7774, 0.7187, 0.7774, 0.7187, 0.7546, 0.7187, 0.7546, 0.7187, 0.7774, 0.6875, 0.7774, 0.6875, 0.7546, 0.6875, 0.7546, 0.6875, 0.7774, 0.6562, 0.7774, 0.6562, 0.7546, 0.6562, 0.7546, 0.6562, 0.7774, 0.625, 0.7774, 0.625, 0.7546, 0.625, 0.7546, 0.625, 0.7774, 0.5938, 0.7774, 0.5938, 0.7546, 0.5938, 0.7546, 0.5938, 0.7774, 0.5625, 0.7774, 0.5625, 0.7546, 0.5625, 0.7546, 0.5625, 0.7774, 0.5312, 0.7774, 0.5312, 0.7546, 0.5312, 0.7546, 0.5312, 0.7774, 0.5, 0.7774, 0.5, 0.7546, 0.5, 0.7546, 0.5, 0.7774, 0.4688, 0.7774, 0.4688, 0.7546, 0.4688, 0.7546, 0.4688, 0.7774, 0.4375, 0.7774, 0.4375, 0.7546, 0.4375, 0.7546, 0.4375, 0.7774, 0.4063, 0.7774, 0.4062, 0.7546, 0.4062, 0.7546, 0.4063, 0.7774, 0.375, 0.7774, 0.375, 0.7546, 0.375, 0.7546, 0.375, 0.7774, 0.3438, 0.7774, 0.3437, 0.7546, 0.3437, 0.7546, 0.3438, 0.7774, 0.3125, 0.7774, 0.3125, 0.7546, 0.3125, 0.7546, 0.3125, 0.7774, 0.2812, 0.7774, 0.2812, 0.7546, 0.2812, 0.7546, 0.2812, 0.7774, 0.25, 0.7774, 0.25, 0.7546, 0.25, 0.7546, 0.25, 0.7774, 0.2188, 0.7774, 0.2188, 0.7546, 0.2188, 0.7546, 0.2188, 0.7774, 0.1875, 0.7774, 0.1875, 0.7546, 0.1875, 0.7546, 0.1875, 0.7774, 0.1562, 0.7774, 0.1562, 0.7546, 0.1562, 0.7546, 0.1562, 0.7774, 0.125, 0.7774, 0.125, 0.7546, 0.125, 0.7546, 0.125, 0.7774, 0.09375, 0.7774, 0.09375, 0.7546, 0.09375, 0.7546, 0.09375, 0.7774, 0.0625, 0.7774, 0.0625, 0.7546, 0.0625, 0.7546, 0.0625, 0.7774, 0.03125, 0.7774, 0.03125, 0.7546, 0.03125, 0.7546, 0.03125, 0.7774, 0.0, 0.7774, 0.0, 0.7546, 1.0, 0.7067, 1.0, 0.7307, 0.9687, 0.7307, 0.9687, 0.7067, 0.9687, 0.7067, 0.9687, 0.7307, 0.9375, 0.7307, 0.9375, 0.7067, 0.9375, 0.7067, 0.9375, 0.7307, 0.9063, 0.7307, 0.9062, 0.7067, 0.9062, 0.7067, 0.9063, 0.7307, 0.875, 0.7307, 0.875, 0.7067, 0.875, 0.7067, 0.875, 0.7307, 0.8438, 0.7307, 0.8438, 0.7067, 0.8438, 0.7067, 0.8438, 0.7307, 0.8125, 0.7307, 0.8125, 0.7067, 0.8125, 0.7067, 0.8125, 0.7307, 0.7812, 0.7307, 0.7812, 0.7067, 0.7812, 0.7067, 0.7812, 0.7307, 0.75, 0.7307, 0.75, 0.7067, 0.75, 0.7067, 0.75, 0.7307, 0.7187, 0.7307, 0.7187, 0.7067, 0.7187, 0.7067, 0.7187, 0.7307, 0.6875, 0.7307, 0.6875, 0.7067, 0.6875, 0.7067, 0.6875, 0.7307, 0.6562, 0.7307, 0.6562, 0.7067, 0.6562, 0.7067, 0.6562, 0.7307, 0.625, 0.7307, 0.625, 0.7067, 0.625, 0.7067, 0.625, 0.7307, 0.5937, 0.7307, 0.5938, 0.7067, 0.5938, 0.7067, 0.5937, 0.7307, 0.5625, 0.7307, 0.5625, 0.7067, 0.5625, 0.7067, 0.5625, 0.7307, 0.5312, 0.7307, 0.5312, 0.7067, 0.5312, 0.7067, 0.5312, 0.7307, 0.5, 0.7307, 0.5, 0.7067, 0.5, 0.7067, 0.5, 0.7307, 0.4688, 0.7307, 0.4688, 0.7067, 0.4688, 0.7067, 0.4688, 0.7307, 0.4375, 0.7307, 0.4375, 0.7067, 0.4375, 0.7067, 0.4375, 0.7307, 0.4062, 0.7307, 0.4062, 0.7067, 0.4062, 0.7067, 0.4062, 0.7307, 0.375, 0.7307, 0.375, 0.7067, 0.375, 0.7067, 0.375, 0.7307, 0.3438, 0.7307, 0.3438, 0.7067, 0.3438, 0.7067, 0.3438, 0.7307, 0.3125, 0.7307, 0.3125, 0.7067, 0.3125, 0.7067, 0.3125, 0.7307, 0.2812, 0.7307, 0.2812, 0.7067, 0.2812, 0.7067, 0.2812, 0.7307, 0.25, 0.7307, 0.25, 0.7067, 0.25, 0.7067, 0.25, 0.7307, 0.2187, 0.7307, 0.2188, 0.7067, 0.2188, 0.7067, 0.2187, 0.7307, 0.1875, 0.7307, 0.1875, 0.7067, 0.1875, 0.7067, 0.1875, 0.7307, 0.1562, 0.7307, 0.1562, 0.7067, 0.1562, 0.7067, 0.1562, 0.7307, 0.125, 0.7307, 0.125, 0.7067, 0.125, 0.7067, 0.125, 0.7307, 0.09375, 0.7307, 0.09375, 0.7067, 0.09375, 0.7067, 0.09375, 0.7307, 0.0625, 0.7307, 0.0625, 0.7067, 0.0625, 0.7067, 0.0625, 0.7307, 0.03125, 0.7307, 0.03125, 0.7067, 0.03125, 0.7067, 0.03125, 0.7307, 0.0, 0.7307, 0.0, 0.7067, 1.0, 0.607, 1.0, 0.6319, 0.9687, 0.6319, 0.9687, 0.607, 0.9687, 0.607, 0.9687, 0.6319, 0.9375, 0.6319, 0.9375, 0.607, 0.9375, 0.607, 0.9375, 0.6319, 0.9062, 0.6319, 0.9062, 0.607, 0.9062, 0.607, 0.9062, 0.6319, 0.875, 0.6319, 0.875, 0.607, 0.875, 0.607, 0.875, 0.6319, 0.8438, 0.6319, 0.8438, 0.607, 0.8438, 0.607, 0.8438, 0.6319, 0.8125, 0.6319, 0.8125, 0.607, 0.8125, 0.607, 0.8125, 0.6319, 0.7812, 0.6319, 0.7812, 0.607, 0.7812, 0.607, 0.7812, 0.6319, 0.75, 0.6319, 0.75, 0.607, 0.75, 0.607, 0.75, 0.6319, 0.7187, 0.6319, 0.7187, 0.607, 0.7187, 0.607, 0.7187, 0.6319, 0.6875, 0.6319, 0.6875, 0.607, 0.6875, 0.607, 0.6875, 0.6319, 0.6562, 0.6319, 0.6562, 0.607, 0.6562, 0.607, 0.6562, 0.6319, 0.625, 0.6319, 0.625, 0.607, 0.625, 0.607, 0.625, 0.6319, 0.5938, 0.6319, 0.5938, 0.607, 0.5938, 0.607, 0.5938, 0.6319, 0.5625, 0.6319, 0.5625, 0.607, 0.5625, 0.607, 0.5625, 0.6319, 0.5312, 0.6319, 0.5312, 0.607, 0.5312, 0.607, 0.5312, 0.6319, 0.5, 0.6319, 0.5, 0.607, 0.5, 0.607, 0.5, 0.6319, 0.4688, 0.6319, 0.4688, 0.607, 0.4688, 0.607, 0.4688, 0.6319, 0.4375, 0.6319, 0.4375, 0.607, 0.4375, 0.607, 0.4375, 0.6319, 0.4062, 0.6319, 0.4063, 0.607, 0.4063, 0.607, 0.4062, 0.6319, 0.375, 0.6319, 0.375, 0.607, 0.375, 0.607, 0.375, 0.6319, 0.3438, 0.6319, 0.3438, 0.607, 0.3438, 0.607, 0.3438, 0.6319, 0.3125, 0.6319, 0.3125, 0.607, 0.3125, 0.607, 0.3125, 0.6319, 0.2812, 0.6319, 0.2812, 0.607, 0.2812, 0.607, 0.2812, 0.6319, 0.25, 0.6319, 0.25, 0.607, 0.25, 0.607, 0.25, 0.6319, 0.2188, 0.6319, 0.2188, 0.607, 0.2188, 0.607, 0.2188, 0.6319, 0.1875, 0.6319, 0.1875, 0.607, 0.1875, 0.607, 0.1875, 0.6319, 0.1562, 0.6319, 0.1562, 0.607, 0.1562, 0.607, 0.1562, 0.6319, 0.125, 0.6319, 0.125, 0.607, 0.125, 0.607, 0.125, 0.6319, 0.09375, 0.6319, 0.09375, 0.607, 0.09375, 0.607, 0.09375, 0.6319, 0.0625, 0.6319, 0.0625, 0.607, 0.0625, 0.607, 0.0625, 0.6319, 0.03125, 0.6319, 0.03125, 0.607, 0.03125, 0.607, 0.03125, 0.6319, 0.0, 0.6319, 0.0, 0.607, 1.0, 0.6585, 1.0, 0.6826, 0.9687, 0.6826, 0.9687, 0.6585, 0.9687, 0.6585, 0.9687, 0.6826, 0.9375, 0.6826, 0.9375, 0.6585, 0.9375, 0.6585, 0.9375, 0.6826, 0.9063, 0.6826, 0.9062, 0.6585, 0.9062, 0.6585, 0.9063, 0.6826, 0.875, 0.6826, 0.875, 0.6585, 0.875, 0.6585, 0.875, 0.6826, 0.8438, 0.6826, 0.8438, 0.6585, 0.8438, 0.6585, 0.8438, 0.6826, 0.8125, 0.6826, 0.8125, 0.6585, 0.8125, 0.6585, 0.8125, 0.6826, 0.7812, 0.6826, 0.7812, 0.6585, 0.7812, 0.6585, 0.7812, 0.6826, 0.75, 0.6826, 0.75, 0.6585, 0.75, 0.6585, 0.75, 0.6826, 0.7187, 0.6826, 0.7187, 0.6585, 0.7187, 0.6585, 0.7187, 0.6826, 0.6875, 0.6826, 0.6875, 0.6585, 0.6875, 0.6585, 0.6875, 0.6826, 0.6562, 0.6826, 0.6562, 0.6585, 0.6562, 0.6585, 0.6562, 0.6826, 0.625, 0.6826, 0.625, 0.6585, 0.625, 0.6585, 0.625, 0.6826, 0.5938, 0.6826, 0.5938, 0.6585, 0.5938, 0.6585, 0.5938, 0.6826, 0.5625, 0.6826, 0.5625, 0.6585, 0.5625, 0.6585, 0.5625, 0.6826, 0.5312, 0.6826, 0.5312, 0.6585, 0.5312, 0.6585, 0.5312, 0.6826, 0.5, 0.6826, 0.5, 0.6585, 0.5, 0.6585, 0.5, 0.6826, 0.4688, 0.6826, 0.4688, 0.6585, 0.4688, 0.6585, 0.4688, 0.6826, 0.4375, 0.6826, 0.4375, 0.6585, 0.4375, 0.6585, 0.4375, 0.6826, 0.4062, 0.6826, 0.4062, 0.6585, 0.4062, 0.6585, 0.4062, 0.6826, 0.375, 0.6826, 0.375, 0.6585, 0.375, 0.6585, 0.375, 0.6826, 0.3438, 0.6826, 0.3438, 0.6585, 0.3438, 0.6585, 0.3438, 0.6826, 0.3125, 0.6826, 0.3125, 0.6585, 0.3125, 0.6585, 0.3125, 0.6826, 0.2812, 0.6826, 0.2812, 0.6585, 0.2812, 0.6585, 0.2812, 0.6826, 0.25, 0.6826, 0.25, 0.6585, 0.25, 0.6585, 0.25, 0.6826, 0.2187, 0.6826, 0.2188, 0.6585, 0.2188, 0.6585, 0.2187, 0.6826, 0.1875, 0.6826, 0.1875, 0.6585, 0.1875, 0.6585, 0.1875, 0.6826, 0.1562, 0.6826, 0.1562, 0.6585, 0.1562, 0.6585, 0.1562, 0.6826, 0.125, 0.6826, 0.125, 0.6585, 0.125, 0.6585, 0.125, 0.6826, 0.09375, 0.6826, 0.09375, 0.6585, 0.09375, 0.6585, 0.09375, 0.6826, 0.0625, 0.6826, 0.0625, 0.6585, 0.0625, 0.6585, 0.0625, 0.6826, 0.03125, 0.6826, 0.03125, 0.6585, 0.03125, 0.6585, 0.03125, 0.6826, 0.0, 0.6826, 0.0, 0.6585, 1.0, 0.5328, 1.0, 0.5471, 0.9688, 0.5471, 0.9688, 0.5328, 0.9688, 0.5328, 0.9688, 0.5471, 0.9375, 0.5471, 0.9375, 0.5328, 0.9375, 0.5328, 0.9375, 0.5471, 0.9062, 0.5471, 0.9062, 0.5328, 0.9062, 0.5328, 0.9062, 0.5471, 0.875, 0.5471, 0.875, 0.5328, 0.875, 0.5328, 0.875, 0.5471, 0.8438, 0.5471, 0.8438, 0.5328, 0.8438, 0.5328, 0.8438, 0.5471, 0.8125, 0.5471, 0.8125, 0.5328, 0.8125, 0.5328, 0.8125, 0.5471, 0.7812, 0.5471, 0.7812, 0.5328, 0.7812, 0.5328, 0.7812, 0.5471, 0.75, 0.5471, 0.75, 0.5328, 0.75, 0.5328, 0.75, 0.5471, 0.7187, 0.5471, 0.7187, 0.5328, 0.7187, 0.5328, 0.7187, 0.5471, 0.6875, 0.5471, 0.6875, 0.5328, 0.6875, 0.5328, 0.6875, 0.5471, 0.6562, 0.5471, 0.6562, 0.5328, 0.6562, 0.5328, 0.6562, 0.5471, 0.625, 0.5471, 0.625, 0.5328, 0.625, 0.5328, 0.625, 0.5471, 0.5938, 0.5471, 0.5938, 0.5328, 0.5938, 0.5328, 0.5938, 0.5471, 0.5625, 0.5471, 0.5625, 0.5328, 0.5625, 0.5328, 0.5625, 0.5471, 0.5312, 0.5471, 0.5312, 0.5328, 0.5312, 0.5328, 0.5312, 0.5471, 0.5, 0.5471, 0.5, 0.5328, 0.5, 0.5328, 0.5, 0.5471, 0.4687, 0.5471, 0.4687, 0.5328, 0.4687, 0.5328, 0.4687, 0.5471, 0.4375, 0.5471, 0.4375, 0.5328, 0.4375, 0.5328, 0.4375, 0.5471, 0.4062, 0.5471, 0.4062, 0.5328, 0.4062, 0.5328, 0.4062, 0.5471, 0.375, 0.5471, 0.375, 0.5328, 0.375, 0.5328, 0.375, 0.5471, 0.3438, 0.5471, 0.3438, 0.5328, 0.3438, 0.5328, 0.3438, 0.5471, 0.3125, 0.5471, 0.3125, 0.5328, 0.3125, 0.5328, 0.3125, 0.5471, 0.2812, 0.5471, 0.2812, 0.5328, 0.2812, 0.5328, 0.2812, 0.5471, 0.25, 0.5471, 0.25, 0.5328, 0.25, 0.5328, 0.25, 0.5471, 0.2188, 0.5471, 0.2188, 0.5328, 0.2188, 0.5328, 0.2188, 0.5471, 0.1875, 0.5471, 0.1875, 0.5328, 0.1875, 0.5328, 0.1875, 0.5471, 0.1562, 0.5471, 0.1562, 0.5328, 0.1562, 0.5328, 0.1562, 0.5471, 0.125, 0.5471, 0.125, 0.5328, 0.125, 0.5328, 0.125, 0.5471, 0.09375, 0.5471, 0.09375, 0.5328, 0.09375, 0.5328, 0.09375, 0.5471, 0.0625, 0.5471, 0.0625, 0.5328, 0.0625, 0.5328, 0.0625, 0.5471, 0.03125, 0.5471, 0.03125, 0.5328, 0.03125, 0.5328, 0.03125, 0.5471, 0.0, 0.5471, 0.0, 0.5328, 1.0, 0.5, 1.0, 0.5206, 0.9688, 0.5206, 0.9688, 0.5, 0.9688, 0.5, 0.9688, 0.5206, 0.9375, 0.5206, 0.9375, 0.5, 0.9375, 0.5, 0.9375, 0.5206, 0.9062, 0.5206, 0.9062, 0.5, 0.9062, 0.5, 0.9062, 0.5206, 0.875, 0.5206, 0.875, 0.5, 0.875, 0.5, 0.875, 0.5206, 0.8438, 0.5206, 0.8438, 0.5, 0.8438, 0.5, 0.8438, 0.5206, 0.8125, 0.5206, 0.8125, 0.5, 0.8125, 0.5, 0.8125, 0.5206, 0.7812, 0.5206, 0.7812, 0.5, 0.7812, 0.5, 0.7812, 0.5206, 0.75, 0.5206, 0.75, 0.5, 0.75, 0.5, 0.75, 0.5206, 0.7188, 0.5206, 0.7188, 0.5, 0.7188, 0.5, 0.7188, 0.5206, 0.6875, 0.5206, 0.6875, 0.5, 0.6875, 0.5, 0.6875, 0.5206, 0.6562, 0.5206, 0.6562, 0.5, 0.6562, 0.5, 0.6562, 0.5206, 0.625, 0.5206, 0.625, 0.5, 0.625, 0.5, 0.625, 0.5206, 0.5938, 0.5206, 0.5938, 0.5, 0.5938, 0.5, 0.5938, 0.5206, 0.5625, 0.5206, 0.5625, 0.5, 0.5625, 0.5, 0.5625, 0.5206, 0.5312, 0.5206, 0.5312, 0.5, 0.5312, 0.5, 0.5312, 0.5206, 0.5, 0.5206, 0.5, 0.5, 0.5, 0.5, 0.5, 0.5206, 0.4688, 0.5206, 0.4688, 0.5, 0.4688, 0.5, 0.4688, 0.5206, 0.4375, 0.5206, 0.4375, 0.5, 0.4375, 0.5, 0.4375, 0.5206, 0.4062, 0.5206, 0.4062, 0.5, 0.4062, 0.5, 0.4062, 0.5206, 0.375, 0.5206, 0.375, 0.5, 0.375, 0.5, 0.375, 0.5206, 0.3437, 0.5206, 0.3438, 0.5, 0.3438, 0.5, 0.3437, 0.5206, 0.3125, 0.5206, 0.3125, 0.5, 0.3125, 0.5, 0.3125, 0.5206, 0.2812, 0.5206, 0.2812, 0.5, 0.2812, 0.5, 0.2812, 0.5206, 0.25, 0.5206, 0.25, 0.5, 0.25, 0.5, 0.25, 0.5206, 0.2188, 0.5206, 0.2188, 0.5, 0.2188, 0.5, 0.2188, 0.5206, 0.1875, 0.5206, 0.1875, 0.5, 0.1875, 0.5, 0.1875, 0.5206, 0.1562, 0.5206, 0.1562, 0.5, 0.1562, 0.5, 0.1562, 0.5206, 0.125, 0.5206, 0.125, 0.5, 0.125, 0.5, 0.125, 0.5206, 0.09375, 0.5206, 0.09375, 0.5, 0.09375, 0.5, 0.09375, 0.5206, 0.0625, 0.5206, 0.0625, 0.5, 0.0625, 0.5, 0.0625, 0.5206, 0.03125, 0.5206, 0.03125, 0.5, 0.03125, 0.5, 0.03125, 0.5206, 0.0, 0.5206, 0.0, 0.5])
me_cylinder.use_remesh_fix_poles = True
me_cylinder.use_remesh_preserve_attributes = False
me_cylinder.use_mirror_vertex_groups = False
me_cylinder.update()

# ---- objects
ob_cylinder = bpy.data.objects.new('Cylinder', me_cylinder)

# ---- transforms, parenting, visibility, modifiers, constraints
ob_cylinder.location = (0.0, 0.0, 0.0)
ob_cylinder.lineart.crease_threshold = 0.0
_m = ob_cylinder.modifiers.new('Solidify', 'SOLIDIFY')
_m.thickness = 0.02
_m.nonmanifold_merge_threshold = 0.0003

# ---- collection membership
col_collection.objects.link(ob_cylinder)

# ---- scene / render settings (as saved in the file)
scene.frame_start = 1; scene.frame_end = 250; scene.frame_set(1)
scene.render.engine = 'BLENDER_EEVEE_NEXT'
scene.cycles.use_denoising = False
scene.cycles.samples = 128
scene.cycles.sampling_pattern = 'TABULATED_SOBOL'
scene.cycles.use_adaptive_sampling = False
scene.cycles.use_light_tree = False
scene.view_settings.view_transform = 'Filmic'
bpy.context.view_layer.update()

# ---- added for rendering (the .blend has no active camera and no usable light): camera, sun
cam_auto = bpy.data.cameras.new('AutoCamera')
cam_auto.lens = 50.0
cam_auto.sensor_width = 36.0
cam_auto.clip_end = 1000.0
ob_auto_camera = bpy.data.objects.new('AutoCamera', cam_auto)
scene.collection.objects.link(ob_auto_camera)
ob_auto_camera.location = (4.17848, -5.01417, 3.34597)
ob_auto_camera.rotation_euler = (1.09748, -7.21219e-08, 0.694738)
scene.camera = ob_auto_camera
light_auto_sun = bpy.data.lights.new('AutoSun', 'SUN')
light_auto_sun.energy = 3.0
light_auto_sun.angle = 0.0523599
ob_auto_sun = bpy.data.objects.new('AutoSun', light_auto_sun)
scene.collection.objects.link(ob_auto_sun)
ob_auto_sun.rotation_euler = (0.872665, 0.174533, 0.523599)
bpy.context.view_layer.update()
